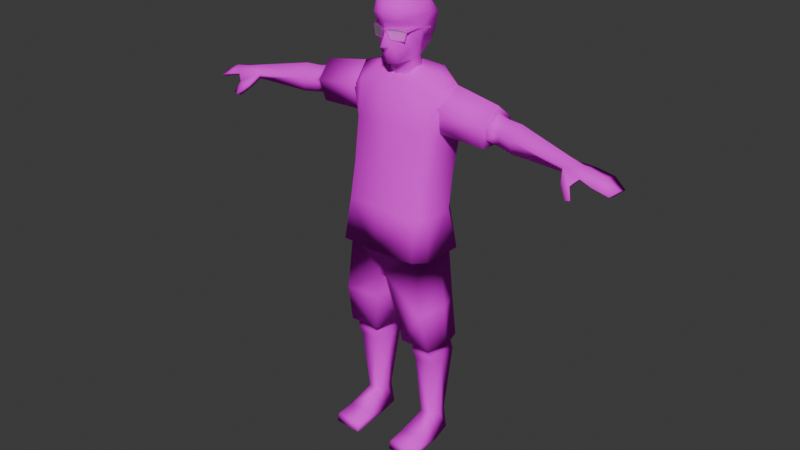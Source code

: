 # Source: simple-character-psx.blend  (saved by Blender 4.4.32; exported with 4.5.12 LTS)
import bpy
from mathutils import Matrix  # noqa: F401  (used for matrix-valued properties, if any)

bpy.ops.wm.read_factory_settings(use_empty=True)
scene = bpy.context.scene
scene.name = 'Scene'

# ---- collections
col_character = bpy.data.collections.new('Character'); scene.collection.children.link(col_character)

# ---- images (referenced by path relative to the original .blend; pixels are not part of the script)
import os
ASSET_DIR = os.environ.get("B2B_ASSET_DIR", "")  # directory of the original .blend (textures are referenced by path, not embedded)
HERE = os.path.dirname(os.path.abspath(__file__))  # packed textures are extracted next to this script under _unpacked/

def load_image(name, relpath, width, height, colorspace="sRGB"):
    """Load a texture the original file referenced (path relative to the .blend, or extracted next to this script)."""
    p = next((c for c in (os.path.join(HERE, relpath), os.path.join(ASSET_DIR, relpath)) if relpath and os.path.exists(c)), "")
    if p:
        img = bpy.data.images.load(p, check_existing=True)
        img.name = name
    else:  # same state as the original file: an image datablock whose file is absent (Cycles renders it pink)
        img = bpy.data.images.new(name, width, height)
        img.source = "FILE"
        img.filepath = "//" + (relpath or name)
    img.colorspace_settings.name = colorspace
    return img
img_character_256_png_001 = load_image('character_256.png.001', 'texture/character_256.png', 1024, 1024, 'sRGB')

# ---- materials (node trees are filled in below, after node groups)
mat_character_256 = bpy.data.materials.new('character_256')
mat_glass = bpy.data.materials.new('glass')

# ---- material node trees
mat_character_256.use_nodes = True; mat_character_256.node_tree.nodes.clear()
_N = mat_character_256.node_tree.nodes; _L = mat_character_256.node_tree.links
n0 = _N.new('ShaderNodeBsdfPrincipled'); n0.name = 'Principled BSDF'; n0.location = (10, 300)
n0.inputs[2].default_value = 1.0
n0.inputs[13].default_value = 0.0
n1 = _N.new('ShaderNodeOutputMaterial'); n1.name = 'Material Output'; n1.location = (300, 300)
n2 = _N.new('ShaderNodeTexImage'); n2.name = 'Image Texture'; n2.location = (-280, 280)
n2.image = img_character_256_png_001
n2.interpolation = 'Closest'
_L.new(n0.outputs[0], n1.inputs[0])
_L.new(n2.outputs[0], n0.inputs[0])
n1.is_active_output = True
mat_glass.use_nodes = True; mat_glass.node_tree.nodes.clear()
_N = mat_glass.node_tree.nodes; _L = mat_glass.node_tree.links
n0 = _N.new('ShaderNodeBsdfPrincipled'); n0.name = 'Principled BSDF'; n0.location = (10, 300)
n0.inputs[4].default_value = 0.2
n1 = _N.new('ShaderNodeOutputMaterial'); n1.name = 'Material Output'; n1.location = (300, 300)
_L.new(n0.outputs[0], n1.inputs[0])
n1.is_active_output = True

# ---- world
world_world = bpy.data.worlds.new('World'); scene.world = world_world
world_world.use_nodes = True; world_world.node_tree.nodes.clear()
_N = world_world.node_tree.nodes; _L = world_world.node_tree.links
n0 = _N.new('ShaderNodeOutputWorld'); n0.name = 'World Output'; n0.location = (300, 300)
n1 = _N.new('ShaderNodeBackground'); n1.name = 'Background'; n1.location = (10, 300)
n1.inputs[0].default_value = (0.05088, 0.05088, 0.05088, 1.0)
_L.new(n1.outputs[0], n0.inputs[0])
n0.is_active_output = True
world_world.color = (0.05088, 0.05088, 0.05088)
world_world.sun_shadow_jitter_overblur = 0.0

# ---- meshes
me_head = bpy.data.meshes.new('head')
me_head.from_pydata([(-8.273e-09, -0.09602, 0.08628), (-8.273e-09, -0.08146, 0.1281), (-8.273e-09, -0.03616, 0.1516), (0.0594, -0.07115, 0.082), (0.04996, -0.06519, 0.05475), (-8.273e-09, -0.08191, 0.05513), (0.07595, -0.02959, 0.04759), (0.09176, -0.03109, 0.06997), (0.06744, -0.04386, 0.1316), (0.1047, 0.005916, 0.1017), (0.0941, 0.03827, 0.01443), (0.0972, 0.07057, 0.01575), (0.1129, 0.06029, 0.0725), (0.09121, 0.07742, 0.1261), (0.06542, -0.005161, 0.1412), (0.04685, 0.1312, 0.1271), (0.08034, 0.05904, -0.03196), (0.05701, 0.07362, -0.1069), (-8.273e-09, 0.1501, -0.05329), (0.05026, 0.1573, -0.006709), (0.09416, 0.1372, 0.06575), (-8.273e-09, 0.05777, 0.1641), (-8.273e-09, 0.1719, 0.1058), (-8.273e-09, 0.1763, 0.03885), (-8.273e-09, -0.1045, -0.04296), (-8.273e-09, -0.08052, 0.00064), (-8.273e-09, -0.07737, 0.01855), (0.0198, -0.06097, 0.0185), (0.01386, -0.06093, 0.00064), (0.02625, -0.06547, -0.04661), (-8.273e-09, -0.08461, -0.05603), (0.06397, -0.0377, 0.01791), (0.06062, -0.03627, 0.00064), (0.06397, -0.03855, -0.02142), (0.03632, -0.05862, -0.0678), (-8.273e-09, -0.0738, -0.07692), (-8.273e-09, -0.05967, -0.1246), (0.03788, -0.03844, -0.1194), (0.0811, -0.009793, 0.00064), (0.07844, 0.002085, -0.04529), (0.0582, 0.02126, -0.1136), (0.08628, 0.03932, -0.03829), (0.1038, 0.06981, 0.01615), (0.09296, 0.05733, -0.03191), (0.03068, -0.0004173, -0.1237), (-8.273e-09, 0.1343, 0.1415), (0.0787, 0.1056, -0.05541), (0.09001, 0.1245, -0.002713), (-8.273e-09, -0.01724, -0.1315), (-8.273e-09, -0.004721, -0.2115), (-8.273e-09, 0.1126, -0.1108), (-8.273e-09, 0.1252, -0.1908), (0.0403, 0.0102, -0.2071), (0.05445, 0.1035, -0.1899), (-0.0594, -0.07115, 0.082), (-0.04996, -0.06519, 0.05475), (-0.07595, -0.02959, 0.04759), (-0.09176, -0.03109, 0.06997), (-0.06744, -0.04386, 0.1316), (-0.1047, 0.005916, 0.1017), (-0.0941, 0.03827, 0.01443), (-0.0972, 0.07057, 0.01575), (-0.1129, 0.06029, 0.0725), (-0.09121, 0.07742, 0.1261), (-0.06542, -0.005161, 0.1412), (-0.04685, 0.1312, 0.1271), (-0.08034, 0.05904, -0.03196), (-0.05701, 0.07362, -0.1069), (-0.05026, 0.1573, -0.006709), (-0.09416, 0.1372, 0.06575), (-0.0198, -0.06097, 0.0185), (-0.01386, -0.06093, 0.00064), (-0.02625, -0.06547, -0.04661), (-0.06397, -0.0377, 0.01791), (-0.06062, -0.03627, 0.00064), (-0.06397, -0.03855, -0.02142), (-0.03632, -0.05862, -0.0678), (-0.03788, -0.03844, -0.1194), (-0.0811, -0.009793, 0.00064), (-0.07844, 0.002085, -0.04529), (-0.0582, 0.02126, -0.1136), (-0.08628, 0.03932, -0.03829), (-0.1038, 0.06981, 0.01615), (-0.09296, 0.05733, -0.03191), (-0.03068, -0.0004173, -0.1237), (-0.0787, 0.1056, -0.05541), (-0.09001, 0.1245, -0.002713), (-0.0403, 0.0102, -0.2071), (-0.05445, 0.1035, -0.1899), (-0.08379, -0.04366, 0.01511), (-0.08411, -0.04487, 0.02762), (7.531e-09, -0.07874, 0.02336), (-0.04483, -0.06184, 0.03036), (-0.07468, -0.04435, -0.02301), (-0.03511, -0.05533, -0.02573), (-0.0172, -0.06757, -0.01999), (-0.004675, -0.07581, 0.0136), (7.385e-09, -0.07793, 0.01497), (-0.07925, -0.04559, 0.01584), (-0.07118, -0.04621, -0.01866), (-0.07944, -0.0463, 0.02321), (-0.04489, -0.06128, 0.02541), (-0.01017, -0.07436, 0.02042), (-0.03539, -0.05573, -0.02072), (-0.02063, -0.06665, -0.01583), (-0.008105, -0.07489, 0.01775), (-0.09723, 0.08438, 0.005663), (-0.1005, 0.08332, 0.01909), (-0.09336, 0.009655, 0.02067), (-0.09392, 0.009038, 0.0279), (0.08379, -0.04366, 0.01511), (0.08411, -0.04487, 0.02762), (0.04483, -0.06184, 0.03036), (0.07468, -0.04435, -0.02301), (0.03511, -0.05533, -0.02573), (0.0172, -0.06757, -0.01999), (0.004675, -0.07581, 0.0136), (0.07925, -0.04559, 0.01584), (0.07118, -0.04621, -0.01866), (0.07944, -0.0463, 0.02321), (0.04489, -0.06128, 0.02541), (0.01017, -0.07436, 0.02042), (0.03539, -0.05573, -0.02072), (0.02063, -0.06665, -0.01583), (0.008105, -0.07489, 0.01775), (0.09723, 0.08438, 0.005663), (0.1005, 0.08332, 0.01909), (0.09336, 0.009655, 0.02067), (0.09392, 0.009038, 0.0279)], [], [(2, 8, 14), (14, 8, 9), (2, 14, 21), (14, 9, 13), (9, 7, 12), (8, 7, 9), (7, 4, 6), (3, 5, 4), (11, 20, 12), (46, 18, 19), (18, 46, 50), (22, 15, 20), (7, 10, 12), (19, 18, 23), (13, 12, 20), (11, 43, 16), (41, 38, 39), (11, 10, 42), (16, 43, 41), (6, 31, 38), (25, 24, 29), (29, 24, 30), (72, 35, 30), (77, 76, 79), (36, 35, 76), (33, 38, 32), (33, 39, 38), (28, 25, 29), (71, 75, 72), (32, 38, 31), (32, 27, 28), (31, 4, 27), (5, 27, 4), (26, 28, 27), (46, 17, 50), (48, 37, 36), (10, 6, 38), (15, 21, 13), (22, 45, 15), (45, 21, 15), (1, 3, 8), (15, 13, 20), (13, 9, 12), (11, 12, 10), (19, 23, 20), (23, 22, 20), (47, 20, 11), (16, 46, 11), (47, 46, 19), (20, 47, 19), (46, 47, 11), (21, 14, 13), (16, 17, 46), (40, 41, 39), (44, 52, 40), (44, 40, 37), (53, 50, 17), (40, 53, 17), (17, 41, 40), (43, 10, 41), (58, 2, 64), (64, 59, 58), (2, 21, 64), (64, 63, 59), (59, 62, 57), (57, 58, 59), (57, 55, 54), (5, 54, 55), (61, 62, 69), (85, 68, 18), (18, 50, 85), (22, 69, 65), (60, 57, 62), (68, 23, 18), (63, 69, 62), (83, 61, 66), (61, 82, 60), (66, 81, 83), (56, 78, 73), (25, 72, 24), (72, 30, 24), (34, 37, 39), (33, 28, 29), (75, 74, 78), (79, 75, 78), (76, 75, 79), (71, 72, 25), (74, 73, 78), (74, 70, 73), (73, 55, 56), (70, 5, 55), (71, 26, 70), (85, 50, 67), (48, 77, 84), (60, 78, 56), (65, 63, 21), (22, 65, 45), (45, 65, 21), (1, 54, 0), (65, 69, 63), (63, 62, 59), (61, 60, 62), (68, 69, 23), (23, 69, 22), (86, 61, 69), (66, 61, 85), (86, 68, 85), (69, 68, 86), (85, 61, 86), (21, 63, 64), (66, 85, 67), (87, 84, 80), (84, 77, 80), (50, 88, 67), (80, 88, 87), (60, 83, 81), (49, 44, 48), (84, 49, 48), (2, 1, 8), (8, 3, 7), (7, 3, 4), (3, 0, 5), (7, 6, 10), (11, 42, 43), (41, 10, 38), (33, 34, 39), (32, 31, 27), (31, 6, 4), (5, 26, 27), (26, 25, 28), (48, 44, 37), (1, 0, 3), (44, 49, 52), (53, 51, 50), (40, 52, 53), (17, 16, 41), (43, 42, 10), (58, 1, 2), (57, 54, 58), (57, 56, 55), (5, 0, 54), (60, 56, 57), (83, 82, 61), (74, 71, 70), (73, 70, 55), (70, 26, 5), (71, 25, 26), (48, 36, 77), (1, 58, 54), (87, 49, 84), (50, 51, 88), (80, 67, 88), (81, 66, 67), (60, 82, 83), (35, 36, 34), (29, 35, 34), (81, 80, 79), (72, 76, 35), (71, 74, 75), (80, 77, 79), (33, 32, 28), (60, 81, 78), (81, 79, 78), (76, 72, 75), (33, 29, 34), (77, 36, 76), (29, 30, 35), (81, 67, 80), (36, 37, 34), (37, 40, 39), (99, 89, 93), (100, 89, 98), (100, 92, 90), (102, 92, 101), (99, 94, 103), (104, 94, 95), (104, 96, 105), (105, 96, 97), (105, 91, 102), (108, 107, 106), (89, 109, 108), (118, 110, 117), (110, 119, 117), (119, 112, 120), (112, 121, 120), (114, 118, 122), (123, 114, 122), (116, 123, 124), (124, 97, 116), (91, 124, 121), (127, 126, 128), (110, 128, 111), (101, 100, 98), (123, 122, 120), (99, 98, 89), (100, 90, 89), (100, 101, 92), (102, 91, 92), (99, 93, 94), (104, 103, 94), (104, 95, 96), (105, 97, 91), (108, 109, 107), (89, 90, 109), (118, 113, 110), (110, 111, 119), (119, 111, 112), (112, 91, 121), (114, 113, 118), (123, 115, 114), (116, 115, 123), (91, 97, 124), (127, 125, 126), (110, 127, 128), (98, 99, 101), (99, 103, 101), (103, 104, 101), (104, 105, 102), (101, 104, 102), (122, 118, 120), (118, 117, 120), (117, 119, 120), (120, 121, 123), (121, 124, 123)])
me_head.polygons.foreach_set('use_smooth', [True] * 224)
me_head.polygons.foreach_set('material_index', [0, 0, 0, 0, 0, 0, 0, 0, 0, 0, 0, 0, 0, 0, 0, 0, 0, 0, 0, 0, 0, 0, 0, 0, 0, 0, 0, 0, 0, 0, 0, 0, 0, 0, 0, 0, 0, 0, 0, 0, 0, 0, 0, 0, 0, 0, 0, 0, 0, 0, 0, 0, 0, 0, 0, 0, 0, 0, 0, 0, 0, 0, 0, 0, 0, 0, 0, 0, 0, 0, 0, 0, 0, 0, 0, 0, 0, 0, 0, 0, 0, 0, 0, 0, 0, 0, 0, 0, 0, 0, 0, 0, 0, 0, 0, 0, 0, 0, 0, 0, 0, 0, 0, 0, 0, 0, 0, 0, 0, 0, 0, 0, 0, 0, 0, 0, 0, 0, 0, 0, 0, 0, 0, 0, 0, 0, 0, 0, 0, 0, 0, 0, 0, 0, 0, 0, 0, 0, 0, 0, 0, 0, 0, 0, 0, 0, 0, 0, 0, 0, 0, 0, 0, 0, 0, 0, 0, 0, 0, 0, 0, 0, 0, 0, 0, 0, 0, 0, 0, 0, 0, 0, 0, 0, 0, 0, 0, 0, 0, 0, 0, 0, 0, 0, 0, 0, 0, 0, 0, 0, 0, 0, 1, 1, 0, 0, 0, 0, 0, 0, 0, 0, 0, 0, 0, 0, 0, 0, 0, 0, 0, 0, 0, 0, 1, 1, 1, 1, 1, 1, 1, 1, 1, 1])
_uv = me_head.uv_layers.new(name='UVMap')
_uv.uv.foreach_set('vector', [0.9764, 0.4755, 0.9339, 0.4734, 0.94, 0.4524, 0.94, 0.4524, 0.9339, 0.4734, 0.9149, 0.4501, 0.9764, 0.4755, 0.94, 0.4524, 0.975, 0.4106, 0.94, 0.4524, 0.9149, 0.4501, 0.9198, 0.4187, 0.9149, 0.4501, 0.9064, 0.4704, 0.897, 0.4308, 0.9339, 0.4734, 0.9064, 0.4704, 0.9149, 0.4501, 0.9064, 0.4704, 0.9047, 0.4975, 0.8955, 0.4764, 0.919, 0.4919, 0.9093, 0.5293, 0.9047, 0.4975, 0.869, 0.432, 0.8898, 0.3988, 0.897, 0.4308, 0.8348, 0.4117, 0.8182, 0.3623, 0.8548, 0.3802, 0.8182, 0.3623, 0.8348, 0.4117, 0.7811, 0.3893, 0.9156, 0.3508, 0.9239, 0.3867, 0.8898, 0.3988, 0.9064, 0.4704, 0.8736, 0.4465, 0.897, 0.4308, 0.8548, 0.3802, 0.8182, 0.3623, 0.8765, 0.345, 0.9198, 0.4187, 0.897, 0.4308, 0.8898, 0.3988, 0.7596, 0.5971, 0.7859, 0.594, 0.787, 0.6007, 0.8465, 0.4478, 0.8702, 0.4709, 0.8455, 0.4682, 0.7596, 0.5971, 0.7426, 0.6007, 0.7587, 0.5936, 0.787, 0.6007, 0.7859, 0.594, 0.7966, 0.5945, 0.8955, 0.4764, 0.8817, 0.4864, 0.8702, 0.4709, 0.7624, 0.5296, 0.7847, 0.5306, 0.7775, 0.55, 0.767, 0.5443, 0.7518, 0.5291, 0.7624, 0.5296, 0.8493, 0.5451, 0.8347, 0.5293, 0.8466, 0.5293, 0.8072, 0.5507, 0.838, 0.5502, 0.8455, 0.5903, 0.8051, 0.5293, 0.8347, 0.5293, 0.838, 0.5502, 0.8605, 0.489, 0.8702, 0.4709, 0.8723, 0.4883, 0.8605, 0.489, 0.8455, 0.4682, 0.8702, 0.4709, 0.8747, 0.5166, 0.874, 0.5293, 0.8493, 0.5135, 0.8747, 0.5419, 0.8605, 0.5696, 0.8493, 0.5451, 0.8723, 0.4883, 0.8702, 0.4709, 0.8817, 0.4864, 0.8723, 0.4883, 0.8842, 0.5137, 0.8747, 0.5166, 0.8817, 0.4864, 0.9047, 0.4975, 0.8842, 0.5137, 0.9093, 0.5293, 0.8842, 0.5137, 0.9047, 0.4975, 0.885, 0.5293, 0.8747, 0.5166, 0.8842, 0.5137, 0.8348, 0.4117, 0.8014, 0.431, 0.7811, 0.3893, 0.7846, 0.5099, 0.8072, 0.5079, 0.8051, 0.5293, 0.8736, 0.4465, 0.8955, 0.4764, 0.8702, 0.4709, 0.9239, 0.3867, 0.975, 0.4106, 0.9198, 0.4187, 0.9156, 0.3508, 0.9451, 0.3674, 0.9239, 0.3867, 0.9451, 0.3674, 0.975, 0.4106, 0.9239, 0.3867, 0.9616, 0.508, 0.919, 0.4919, 0.9339, 0.4734, 0.9239, 0.3867, 0.9198, 0.4187, 0.8898, 0.3988, 0.9198, 0.4187, 0.9149, 0.4501, 0.897, 0.4308, 0.869, 0.432, 0.897, 0.4308, 0.8736, 0.4465, 0.8548, 0.3802, 0.8765, 0.345, 0.8898, 0.3988, 0.8765, 0.345, 0.9156, 0.3508, 0.8898, 0.3988, 0.8601, 0.405, 0.8898, 0.3988, 0.869, 0.432, 0.847, 0.434, 0.8348, 0.4117, 0.869, 0.432, 0.8601, 0.405, 0.8348, 0.4117, 0.8548, 0.3802, 0.8898, 0.3988, 0.8601, 0.405, 0.8548, 0.3802, 0.8348, 0.4117, 0.8601, 0.405, 0.869, 0.432, 0.975, 0.4106, 0.94, 0.4524, 0.9198, 0.4187, 0.847, 0.434, 0.8014, 0.431, 0.8348, 0.4117, 0.801, 0.4681, 0.8465, 0.4478, 0.8455, 0.4682, 0.6967, 0.5482, 0.7417, 0.5523, 0.6926, 0.565, 0.7942, 0.4877, 0.801, 0.4681, 0.8072, 0.5079, 0.7386, 0.6033, 0.6946, 0.6301, 0.6926, 0.5932, 0.6926, 0.565, 0.7386, 0.6033, 0.6926, 0.5932, 0.8014, 0.431, 0.8465, 0.4478, 0.801, 0.4681, 0.847, 0.434, 0.8736, 0.4465, 0.8465, 0.4478, 0.9339, 0.5852, 0.9764, 0.5831, 0.94, 0.6062, 0.94, 0.6062, 0.9149, 0.6085, 0.9339, 0.5852, 0.9764, 0.5831, 0.975, 0.648, 0.94, 0.6062, 0.94, 0.6062, 0.9198, 0.6399, 0.9149, 0.6085, 0.9149, 0.6085, 0.897, 0.6278, 0.9064, 0.5882, 0.9064, 0.5882, 0.9339, 0.5852, 0.9149, 0.6085, 0.9064, 0.5882, 0.9047, 0.5611, 0.919, 0.5667, 0.9093, 0.5293, 0.919, 0.5667, 0.9047, 0.5611, 0.869, 0.6265, 0.897, 0.6278, 0.8898, 0.6598, 0.8348, 0.6469, 0.8548, 0.6783, 0.8182, 0.6963, 0.8182, 0.6963, 0.7811, 0.6693, 0.8348, 0.6469, 0.9156, 0.7078, 0.8898, 0.6598, 0.9239, 0.6719, 0.8736, 0.6121, 0.9064, 0.5882, 0.897, 0.6278, 0.8548, 0.6783, 0.8765, 0.7136, 0.8182, 0.6963, 0.9198, 0.6399, 0.8898, 0.6598, 0.897, 0.6278, 0.7862, 0.4642, 0.76, 0.4611, 0.7874, 0.4575, 0.76, 0.4611, 0.7591, 0.4646, 0.743, 0.4575, 0.7874, 0.4575, 0.797, 0.4637, 0.7862, 0.4642, 0.8955, 0.5822, 0.8702, 0.5877, 0.8817, 0.5722, 0.7624, 0.5296, 0.778, 0.5101, 0.7847, 0.5306, 0.7676, 0.5156, 0.7624, 0.5296, 0.7518, 0.5291, 0.838, 0.5084, 0.8072, 0.5079, 0.8455, 0.4682, 0.8605, 0.489, 0.8747, 0.5166, 0.8493, 0.5135, 0.8605, 0.5696, 0.8723, 0.5703, 0.8702, 0.5877, 0.8455, 0.5903, 0.8605, 0.5696, 0.8702, 0.5877, 0.838, 0.5502, 0.8605, 0.5696, 0.8455, 0.5903, 0.8747, 0.5419, 0.8493, 0.5451, 0.874, 0.5293, 0.8723, 0.5703, 0.8817, 0.5722, 0.8702, 0.5877, 0.8723, 0.5703, 0.8842, 0.5448, 0.8817, 0.5722, 0.8817, 0.5722, 0.9047, 0.5611, 0.8955, 0.5822, 0.8842, 0.5448, 0.9093, 0.5293, 0.9047, 0.5611, 0.8747, 0.5419, 0.885, 0.5293, 0.8842, 0.5448, 0.8348, 0.6469, 0.7811, 0.6693, 0.8014, 0.6276, 0.7846, 0.5487, 0.8072, 0.5507, 0.7942, 0.5708, 0.8736, 0.6121, 0.8702, 0.5877, 0.8955, 0.5822, 0.9239, 0.6719, 0.9198, 0.6399, 0.975, 0.648, 0.9156, 0.7078, 0.9239, 0.6719, 0.9451, 0.6911, 0.9451, 0.6911, 0.9239, 0.6719, 0.975, 0.648, 0.9616, 0.5505, 0.919, 0.5667, 0.9357, 0.5293, 0.9239, 0.6719, 0.8898, 0.6598, 0.9198, 0.6399, 0.9198, 0.6399, 0.897, 0.6278, 0.9149, 0.6085, 0.869, 0.6265, 0.8736, 0.6121, 0.897, 0.6278, 0.8548, 0.6783, 0.8898, 0.6598, 0.8765, 0.7136, 0.8765, 0.7136, 0.8898, 0.6598, 0.9156, 0.7078, 0.8601, 0.6536, 0.869, 0.6265, 0.8898, 0.6598, 0.847, 0.6246, 0.869, 0.6265, 0.8348, 0.6469, 0.8601, 0.6536, 0.8548, 0.6783, 0.8348, 0.6469, 0.8898, 0.6598, 0.8548, 0.6783, 0.8601, 0.6536, 0.8348, 0.6469, 0.869, 0.6265, 0.8601, 0.6536, 0.975, 0.648, 0.9198, 0.6399, 0.94, 0.6062, 0.847, 0.6246, 0.8348, 0.6469, 0.8014, 0.6276, 0.7417, 0.5063, 0.6967, 0.5104, 0.6926, 0.4936, 0.7942, 0.5708, 0.8072, 0.5507, 0.801, 0.5905, 0.6946, 0.4285, 0.7386, 0.4552, 0.6926, 0.4653, 0.6926, 0.4936, 0.7386, 0.4552, 0.7417, 0.5063, 0.8736, 0.6121, 0.847, 0.6246, 0.8465, 0.6108, 0.7426, 0.5293, 0.6967, 0.5482, 0.6995, 0.5293, 0.6967, 0.5104, 0.7426, 0.5293, 0.6995, 0.5293, 0.9764, 0.4755, 0.9616, 0.508, 0.9339, 0.4734, 0.9339, 0.4734, 0.919, 0.4919, 0.9064, 0.4704, 0.9064, 0.4704, 0.919, 0.4919, 0.9047, 0.4975, 0.919, 0.4919, 0.9357, 0.5293, 0.9093, 0.5293, 0.9064, 0.4704, 0.8955, 0.4764, 0.8736, 0.4465, 0.7596, 0.5971, 0.7587, 0.5936, 0.7859, 0.594, 0.8465, 0.4478, 0.8736, 0.4465, 0.8702, 0.4709, 0.8605, 0.489, 0.838, 0.5084, 0.8455, 0.4682, 0.8723, 0.4883, 0.8817, 0.4864, 0.8842, 0.5137, 0.8817, 0.4864, 0.8955, 0.4764, 0.9047, 0.4975, 0.9093, 0.5293, 0.885, 0.5293, 0.8842, 0.5137, 0.885, 0.5293, 0.874, 0.5293, 0.8747, 0.5166, 0.7846, 0.5099, 0.7942, 0.4877, 0.8072, 0.5079, 0.9616, 0.508, 0.9357, 0.5293, 0.919, 0.4919, 0.6967, 0.5482, 0.7426, 0.5293, 0.7417, 0.5523, 0.7386, 0.6033, 0.7375, 0.6346, 0.6946, 0.6301, 0.6926, 0.565, 0.7417, 0.5523, 0.7386, 0.6033, 0.8014, 0.431, 0.847, 0.434, 0.8465, 0.4478, 0.847, 0.434, 0.869, 0.432, 0.8736, 0.4465, 0.9339, 0.5852, 0.9616, 0.5505, 0.9764, 0.5831, 0.9064, 0.5882, 0.919, 0.5667, 0.9339, 0.5852, 0.9064, 0.5882, 0.8955, 0.5822, 0.9047, 0.5611, 0.9093, 0.5293, 0.9357, 0.5293, 0.919, 0.5667, 0.8736, 0.6121, 0.8955, 0.5822, 0.9064, 0.5882, 0.7862, 0.4642, 0.7591, 0.4646, 0.76, 0.4611, 0.8723, 0.5703, 0.8747, 0.5419, 0.8842, 0.5448, 0.8817, 0.5722, 0.8842, 0.5448, 0.9047, 0.5611, 0.8842, 0.5448, 0.885, 0.5293, 0.9093, 0.5293, 0.8747, 0.5419, 0.874, 0.5293, 0.885, 0.5293, 0.7846, 0.5487, 0.8051, 0.5293, 0.8072, 0.5507, 0.9616, 0.5505, 0.9339, 0.5852, 0.919, 0.5667, 0.7417, 0.5063, 0.7426, 0.5293, 0.6967, 0.5104, 0.6946, 0.4285, 0.7375, 0.424, 0.7386, 0.4552, 0.6926, 0.4936, 0.6926, 0.4653, 0.7386, 0.4552, 0.8465, 0.6108, 0.847, 0.6246, 0.8014, 0.6276, 0.8736, 0.6121, 0.869, 0.6265, 0.847, 0.6246, 0.8347, 0.5293, 0.8051, 0.5293, 0.838, 0.5084, 0.8493, 0.5135, 0.8347, 0.5293, 0.838, 0.5084, 0.8465, 0.6108, 0.801, 0.5905, 0.8455, 0.5903, 0.8493, 0.5451, 0.838, 0.5502, 0.8347, 0.5293, 0.8747, 0.5419, 0.8723, 0.5703, 0.8605, 0.5696, 0.801, 0.5905, 0.8072, 0.5507, 0.8455, 0.5903, 0.8605, 0.489, 0.8723, 0.4883, 0.8747, 0.5166, 0.8736, 0.6121, 0.8465, 0.6108, 0.8702, 0.5877, 0.8465, 0.6108, 0.8455, 0.5903, 0.8702, 0.5877, 0.838, 0.5502, 0.8493, 0.5451, 0.8605, 0.5696, 0.8605, 0.489, 0.8493, 0.5135, 0.838, 0.5084, 0.8072, 0.5507, 0.8051, 0.5293, 0.838, 0.5502, 0.8493, 0.5135, 0.8466, 0.5293, 0.8347, 0.5293, 0.8465, 0.6108, 0.8014, 0.6276, 0.801, 0.5905, 0.8051, 0.5293, 0.8072, 0.5079, 0.838, 0.5084, 0.8072, 0.5079, 0.801, 0.4681, 0.8455, 0.4682, 0.5634, 0.02504, 0.5529, 0.04764, 0.5609, 0.022, 0.5562, 0.05325, 0.5529, 0.04764, 0.5563, 0.04824, 0.5562, 0.05325, 0.5829, 0.05899, 0.5527, 0.05614, 0.6081, 0.05311, 0.5829, 0.05899, 0.5829, 0.05562, 0.5634, 0.02504, 0.5886, 0.02071, 0.5884, 0.0241, 0.6005, 0.02824, 0.5886, 0.02071, 0.603, 0.0255, 0.6005, 0.02824, 0.6121, 0.04861, 0.6096, 0.05135, 0.6096, 0.05135, 0.6121, 0.04861, 0.6155, 0.04967, 0.6096, 0.05135, 0.6155, 0.05537, 0.6081, 0.05311, 0.5164, 0.04724, 0.4668, 0.04046, 0.4674, 0.0311, 0.5529, 0.04764, 0.5163, 0.05214, 0.5164, 0.04724, 0.6676, 0.02504, 0.6781, 0.04764, 0.6747, 0.04824, 0.6781, 0.04764, 0.6748, 0.05325, 0.6747, 0.04824, 0.6748, 0.05325, 0.6481, 0.05899, 0.6482, 0.05562, 0.6481, 0.05899, 0.6229, 0.05311, 0.6482, 0.05562, 0.6424, 0.02071, 0.6676, 0.02504, 0.6426, 0.0241, 0.6305, 0.02824, 0.6424, 0.02071, 0.6426, 0.0241, 0.6189, 0.04861, 0.6305, 0.02824, 0.6214, 0.05135, 0.6214, 0.05135, 0.6155, 0.04967, 0.6189, 0.04861, 0.6155, 0.05537, 0.6214, 0.05135, 0.6229, 0.05311, 0.7146, 0.04724, 0.7642, 0.04046, 0.7148, 0.05214, 0.6781, 0.04764, 0.7148, 0.05214, 0.6783, 0.05614, 0.5829, 0.05562, 0.5562, 0.05325, 0.5563, 0.04824, 0.6305, 0.02824, 0.6426, 0.0241, 0.6482, 0.05562, 0.5634, 0.02504, 0.5563, 0.04824, 0.5529, 0.04764, 0.5562, 0.05325, 0.5527, 0.05614, 0.5529, 0.04764, 0.5562, 0.05325, 0.5829, 0.05562, 0.5829, 0.05899, 0.6081, 0.05311, 0.6155, 0.05537, 0.5829, 0.05899, 0.5634, 0.02504, 0.5609, 0.022, 0.5886, 0.02071, 0.6005, 0.02824, 0.5884, 0.0241, 0.5886, 0.02071, 0.6005, 0.02824, 0.603, 0.0255, 0.6121, 0.04861, 0.6096, 0.05135, 0.6155, 0.04967, 0.6155, 0.05537, 0.5164, 0.04724, 0.5163, 0.05214, 0.4668, 0.04046, 0.5529, 0.04764, 0.5527, 0.05614, 0.5163, 0.05214, 0.6676, 0.02504, 0.6701, 0.022, 0.6781, 0.04764, 0.6781, 0.04764, 0.6783, 0.05614, 0.6748, 0.05325, 0.6748, 0.05325, 0.6783, 0.05614, 0.6481, 0.05899, 0.6481, 0.05899, 0.6155, 0.05537, 0.6229, 0.05311, 0.6424, 0.02071, 0.6701, 0.022, 0.6676, 0.02504, 0.6305, 0.02824, 0.628, 0.0255, 0.6424, 0.02071, 0.6189, 0.04861, 0.628, 0.0255, 0.6305, 0.02824, 0.6155, 0.05537, 0.6155, 0.04967, 0.6214, 0.05135, 0.7146, 0.04724, 0.7637, 0.0311, 0.7642, 0.04046, 0.6781, 0.04764, 0.7146, 0.04724, 0.7148, 0.05214, 0.5563, 0.04824, 0.5634, 0.02504, 0.5829, 0.05562, 0.5634, 0.02504, 0.5884, 0.0241, 0.5829, 0.05562, 0.5884, 0.0241, 0.6005, 0.02824, 0.5829, 0.05562, 0.6005, 0.02824, 0.6096, 0.05135, 0.6081, 0.05311, 0.5829, 0.05562, 0.6005, 0.02824, 0.6081, 0.05311, 0.6426, 0.0241, 0.6676, 0.02504, 0.6482, 0.05562, 0.6676, 0.02504, 0.6747, 0.04824, 0.6482, 0.05562, 0.6747, 0.04824, 0.6748, 0.05325, 0.6482, 0.05562, 0.6482, 0.05562, 0.6229, 0.05311, 0.6305, 0.02824, 0.6229, 0.05311, 0.6214, 0.05135, 0.6305, 0.02824])
me_head.materials.append(mat_character_256)
me_head.materials.append(mat_glass)
me_head.use_paint_bone_selection = False
me_head.use_paint_mask = True
me_head.update()
me_body = bpy.data.meshes.new('body')
me_body.from_pydata([(0.01642, -0.1386, 0.8571), (0.2003, -0.07038, 0.5373), (0.1158, -0.07038, 0.5373), (0.003252, -0.183, 1.002), (0.1747, -0.1357, 0.9926), (0.003252, 0.1358, 0.9773), (0.01642, 0.1205, 0.8571), (0.111, 0.07629, 0.5373), (0.1989, 0.07629, 0.5373), (0.1667, 0.1051, 0.9718), (0.1204, 0.1346, 0.9727), (0.1711, -0.09003, 1.522), (0.1855, -0.05421, 1.671), (0.003252, -0.1203, 1.535), (0.003252, -0.06063, 1.722), (0.003252, -0.1447, 1.348), (0.1663, -0.1218, 1.327), (0.003252, -0.1717, 1.185), (0.1869, -0.1719, 0.9808), (0.1726, -0.1468, 1.164), (0.003252, -0.1957, 0.9904), (0.1813, 0.1629, 1.522), (0.1275, 0.1049, 1.749), (0.003252, 0.162, 1.53), (0.003252, 0.08874, 1.763), (0.003252, 0.1311, 1.348), (0.1525, 0.1326, 1.329), (0.003252, 0.127, 1.185), (0.158, 0.1495, 0.963), (0.1531, 0.1165, 1.166), (0.003252, 0.1501, 0.9692), (0.09356, -0.05759, 1.707), (0.07438, 0.1725, 1.526), (0.2143, -0.01211, 0.98), (0.2225, -0.007268, 0.5373), (0.2404, 0.04015, 1.714), (0.2261, -0.05089, 1.63), (0.2137, -0.02296, 1.523), (0.2249, 0.08331, 0.9682), (0.2281, -0.1169, 0.9757), (0.2144, 0.03564, 1.16), (0.2144, -0.09479, 1.16), (0.2069, -0.07406, 1.324), (0.2069, 0.07093, 1.324), (0.003252, 0.1563, 1.666), (0.08014, 0.1663, 1.658), (0.191, 0.1473, 1.638), (0.08968, -0.002883, 0.5373), (0.2092, 0.08436, 0.7185), (0.2026, -0.1427, 0.7185), (0.2395, -0.0087, 0.7185), (0.05048, -0.1242, 0.7185), (0.04334, 0.09165, 0.7185), (0.03667, -0.0087, 0.7185), (0.07792, -0.09992, 0.5281), (0.2213, -0.09992, 0.5281), (0.08835, 0.1058, 0.5281), (0.2213, 0.09625, 0.5281), (0.2534, -0.008238, 0.5281), (0.05764, -0.008238, 0.5281), (0.1122, -0.07254, 0.4816), (0.2079, -0.07254, 0.4816), (0.2251, 0.006508, 0.4816), (0.08705, 0.01089, 0.4816), (0.1199, -0.0566, 0.4333), (0.2001, -0.0566, 0.4333), (0.1112, 0.109, 0.4333), (0.1987, 0.109, 0.4333), (0.2221, 0.006508, 0.4333), (0.08487, 0.01089, 0.4333), (0.1884, -0.02281, 0.1318), (0.1291, 0.06184, 0.1319), (0.191, 0.06383, 0.1318), (0.2097, 0.01522, 0.1318), (0.116, 0.01506, 0.132), (0.1116, -0.01396, 0.01536), (0.2171, -0.03065, 0.01536), (0.1939, 0.07994, 0.01536), (0.1249, 0.07795, 0.01536), (0.2271, -0.2128, 0.01536), (0.09715, -0.2165, 0.01536), (0.1294, -0.02538, 0.1319), (0.09672, -0.2063, 0.05064), (0.2267, -0.2026, 0.05052), (0.2137, -0.1285, 0.07125), (0.1049, -0.1316, 0.07137), (0.003252, 0.01609, 1.76), (0.1433, 0.03168, 1.74), (0.09997, -0.1643, 0.9966), (-0.009914, -0.1386, 0.8571), (-0.1938, -0.07038, 0.5373), (-0.1093, -0.07038, 0.5373), (-0.1682, -0.1357, 0.9926), (-0.009914, 0.1205, 0.8571), (-0.1045, 0.07629, 0.5373), (-0.1924, 0.07629, 0.5373), (-0.1601, 0.1051, 0.9718), (-0.1139, 0.1346, 0.9727), (-0.1646, -0.09003, 1.522), (-0.179, -0.05421, 1.671), (-0.1598, -0.1218, 1.327), (-0.1804, -0.1719, 0.9808), (-0.1661, -0.1468, 1.164), (-0.1748, 0.1629, 1.522), (-0.121, 0.1049, 1.749), (-0.146, 0.1326, 1.329), (-0.1515, 0.1495, 0.963), (-0.1466, 0.1165, 1.166), (-0.08705, -0.05759, 1.707), (-0.06788, 0.1725, 1.526), (-0.2078, -0.01211, 0.98), (-0.216, -0.007268, 0.5373), (-0.2339, 0.04015, 1.714), (-0.2196, -0.05089, 1.63), (-0.2072, -0.02296, 1.523), (-0.2184, 0.08331, 0.9682), (-0.2216, -0.1169, 0.9757), (-0.2079, 0.03564, 1.16), (-0.2079, -0.09479, 1.16), (-0.2004, -0.07406, 1.324), (-0.2004, 0.07093, 1.324), (-0.07364, 0.1663, 1.658), (-0.1845, 0.1473, 1.638), (-0.08318, -0.002883, 0.5373), (-0.2027, 0.08436, 0.7185), (-0.1961, -0.1427, 0.7185), (-0.233, -0.0087, 0.7185), (-0.04397, -0.1242, 0.7185), (-0.03683, 0.09165, 0.7185), (-0.03017, -0.0087, 0.7185), (-0.07141, -0.09992, 0.5281), (-0.2147, -0.09992, 0.5281), (-0.08185, 0.1058, 0.5281), (-0.2147, 0.09625, 0.5281), (-0.2469, -0.008238, 0.5281), (-0.05114, -0.008238, 0.5281), (-0.1057, -0.07254, 0.4816), (-0.2014, -0.07254, 0.4816), (-0.2186, 0.006508, 0.4816), (-0.08054, 0.01089, 0.4816), (-0.1134, -0.0566, 0.4333), (-0.1936, -0.0566, 0.4333), (-0.1047, 0.109, 0.4333), (-0.1922, 0.109, 0.4333), (-0.2156, 0.006508, 0.4333), (-0.07837, 0.01089, 0.4333), (-0.1819, -0.02281, 0.1318), (-0.1226, 0.06184, 0.1319), (-0.1845, 0.06383, 0.1318), (-0.2032, 0.01522, 0.1318), (-0.1095, 0.01506, 0.132), (-0.105, -0.01396, 0.01536), (-0.2106, -0.03065, 0.01536), (-0.1874, 0.07994, 0.01536), (-0.1184, 0.07795, 0.01536), (-0.2206, -0.2128, 0.01536), (-0.09064, -0.2165, 0.01536), (-0.1229, -0.02538, 0.1319), (-0.09021, -0.2063, 0.05064), (-0.2202, -0.2026, 0.05052), (-0.2072, -0.1285, 0.07125), (-0.0984, -0.1316, 0.07137), (-0.1368, 0.03168, 1.74), (-0.09347, -0.1643, 0.9966)], [], [(49, 54, 55), (48, 56, 52), (49, 33, 4), (39, 18, 4), (36, 35, 12), (88, 4, 18), (36, 11, 37), (20, 19, 17), (11, 15, 16), (22, 46, 45), (32, 25, 23), (30, 29, 28), (11, 42, 37), (16, 41, 42), (41, 18, 39), (26, 32, 21), (11, 31, 13), (29, 38, 28), (40, 39, 38), (43, 29, 26), (42, 40, 43), (21, 43, 26), (37, 42, 43), (48, 33, 50), (52, 59, 53), (22, 35, 46), (13, 31, 14), (38, 33, 9), (38, 39, 33), (1, 60, 61), (23, 45, 32), (35, 22, 87), (53, 54, 51), (5, 10, 6), (6, 52, 53), (58, 48, 50), (55, 50, 49), (48, 52, 6), (0, 49, 4), (2, 55, 54), (8, 56, 57), (8, 58, 34), (2, 59, 47), (1, 58, 55), (7, 59, 56), (62, 65, 68), (47, 7, 63), (47, 60, 2), (62, 68, 67), (34, 61, 62), (66, 69, 63), (34, 62, 8), (60, 65, 61), (7, 66, 63), (63, 64, 60), (8, 62, 67), (69, 71, 74), (69, 81, 64), (67, 71, 66), (68, 70, 73), (68, 72, 67), (8, 66, 7), (74, 78, 75), (70, 76, 73), (71, 77, 78), (83, 80, 79), (84, 82, 83), (81, 84, 70), (83, 79, 76), (75, 80, 82), (81, 75, 85), (84, 83, 76), (85, 75, 82), (31, 12, 87), (12, 35, 87), (77, 73, 76), (37, 21, 46), (93, 0, 89), (88, 18, 20), (88, 0, 4), (26, 27, 25), (24, 45, 44), (32, 46, 21), (21, 37, 43), (33, 39, 4), (16, 17, 19), (3, 88, 20), (31, 86, 14), (64, 70, 65), (75, 76, 80), (10, 30, 28), (9, 10, 28), (24, 87, 22), (51, 0, 53), (0, 6, 53), (28, 38, 9), (125, 130, 127), (132, 124, 128), (125, 110, 126), (116, 92, 101), (113, 99, 112), (163, 101, 92), (113, 98, 99), (20, 102, 101), (98, 15, 13), (104, 121, 122), (109, 23, 25), (107, 30, 106), (119, 98, 114), (118, 100, 119), (118, 101, 102), (109, 105, 103), (108, 98, 13), (107, 115, 117), (117, 116, 118), (107, 120, 105), (117, 119, 120), (103, 105, 120), (114, 120, 119), (110, 124, 126), (135, 128, 129), (104, 122, 112), (13, 14, 108), (115, 96, 110), (115, 110, 116), (90, 136, 91), (23, 121, 44), (112, 162, 104), (130, 129, 127), (93, 129, 128), (134, 124, 133), (131, 126, 134), (93, 124, 96), (125, 89, 92), (91, 131, 90), (95, 132, 94), (134, 95, 111), (135, 91, 123), (90, 134, 111), (94, 135, 123), (138, 141, 137), (123, 139, 94), (136, 123, 91), (138, 143, 144), (111, 137, 90), (142, 139, 145), (111, 95, 138), (141, 136, 137), (94, 139, 142), (140, 139, 136), (95, 143, 138), (145, 147, 142), (157, 145, 140), (147, 143, 142), (144, 146, 141), (148, 144, 143), (95, 142, 143), (150, 154, 147), (146, 152, 160), (147, 153, 148), (159, 156, 158), (160, 158, 161), (160, 157, 146), (159, 152, 155), (151, 158, 156), (157, 151, 150), (160, 152, 159), (161, 158, 151), (108, 162, 99), (99, 162, 112), (153, 149, 148), (122, 114, 113), (163, 20, 101), (163, 92, 89), (105, 27, 107), (24, 121, 104), (109, 122, 121), (103, 120, 114), (110, 92, 116), (100, 17, 15), (3, 20, 163), (108, 86, 162), (146, 140, 141), (152, 153, 151), (97, 30, 5), (96, 106, 97), (24, 162, 86), (127, 129, 89), (89, 129, 93), (106, 96, 115), (0, 3, 89), (88, 3, 0), (3, 163, 89), (49, 51, 54), (48, 57, 56), (49, 50, 33), (36, 12, 11), (20, 18, 19), (11, 13, 15), (30, 27, 29), (11, 16, 42), (16, 19, 41), (41, 19, 18), (26, 25, 32), (11, 12, 31), (29, 40, 38), (40, 41, 39), (43, 40, 29), (42, 41, 40), (48, 9, 33), (52, 56, 59), (1, 2, 60), (23, 44, 45), (53, 59, 54), (6, 93, 5), (93, 97, 5), (58, 57, 48), (55, 58, 50), (6, 10, 9), (9, 48, 6), (0, 51, 49), (2, 1, 55), (8, 7, 56), (8, 57, 58), (2, 54, 59), (1, 34, 58), (7, 47, 59), (62, 61, 65), (47, 63, 60), (34, 1, 61), (60, 64, 65), (63, 69, 64), (69, 66, 71), (69, 74, 81), (67, 72, 71), (68, 65, 70), (68, 73, 72), (8, 67, 66), (74, 71, 78), (70, 84, 76), (71, 72, 77), (83, 82, 80), (84, 85, 82), (81, 85, 84), (81, 74, 75), (77, 72, 73), (46, 35, 36), (36, 37, 46), (93, 6, 0), (26, 29, 27), (24, 22, 45), (32, 45, 46), (16, 15, 17), (31, 87, 86), (64, 81, 70), (75, 78, 77), (77, 76, 75), (76, 79, 80), (10, 5, 30), (24, 86, 87), (125, 131, 130), (132, 133, 124), (125, 92, 110), (113, 114, 98), (20, 17, 102), (98, 100, 15), (107, 27, 30), (119, 100, 98), (118, 102, 100), (118, 116, 101), (109, 25, 105), (108, 99, 98), (107, 106, 115), (117, 115, 116), (107, 117, 120), (117, 118, 119), (110, 96, 124), (135, 132, 128), (90, 137, 136), (23, 109, 121), (130, 135, 129), (134, 126, 124), (131, 125, 126), (96, 97, 93), (93, 128, 124), (125, 127, 89), (91, 130, 131), (95, 133, 132), (134, 133, 95), (135, 130, 91), (90, 131, 134), (94, 132, 135), (138, 144, 141), (136, 139, 123), (111, 138, 137), (141, 140, 136), (140, 145, 139), (145, 150, 147), (157, 150, 145), (147, 148, 143), (144, 149, 146), (148, 149, 144), (95, 94, 142), (150, 151, 154), (146, 149, 152), (147, 154, 153), (159, 155, 156), (160, 159, 158), (160, 161, 157), (157, 161, 151), (153, 152, 149), (113, 112, 122), (122, 103, 114), (105, 25, 27), (24, 44, 121), (109, 103, 122), (100, 102, 17), (108, 14, 86), (146, 157, 140), (153, 154, 151), (151, 156, 152), (156, 155, 152), (97, 106, 30), (24, 104, 162)])
me_body.polygons.foreach_set('use_smooth', [True] * 324)
_uv = me_body.uv_layers.new(name='UVMap')
_uv.uv.foreach_set('vector', [0.2915, 0.4777, 0.2422, 0.3919, 0.3073, 0.3919, 0.3984, 0.4777, 0.4504, 0.3919, 0.4659, 0.4777, 0.2915, 0.4777, 0.3456, 0.5976, 0.2861, 0.5976, 0.6795, 0.4511, 0.662, 0.4263, 0.655, 0.4425, 0.3089, 0.9045, 0.3241, 0.9537, 0.2911, 0.9173, 0.6229, 0.4275, 0.655, 0.4425, 0.662, 0.4263, 0.3089, 0.9045, 0.2931, 0.8557, 0.3278, 0.8636, 0.2212, 0.6085, 0.3, 0.6913, 0.2212, 0.6986, 0.2931, 0.8557, 0.2212, 0.7735, 0.2959, 0.7673, 0.505, 0.98, 0.4786, 0.9275, 0.5274, 0.9339, 0.5287, 0.8756, 0.5614, 0.792, 0.5614, 0.8768, 0.5614, 0.6126, 0.4887, 0.7045, 0.492, 0.6076, 0.2931, 0.8557, 0.3243, 0.7701, 0.3278, 0.8636, 0.2959, 0.7673, 0.3308, 0.6941, 0.3243, 0.7701, 0.3308, 0.6941, 0.307, 0.606, 0.3388, 0.6082, 0.4902, 0.7836, 0.5287, 0.8756, 0.482, 0.875, 0.2931, 0.8557, 0.2554, 0.9267, 0.2212, 0.8553, 0.4887, 0.7045, 0.4517, 0.612, 0.492, 0.6076, 0.3851, 0.7068, 0.3388, 0.6082, 0.4243, 0.6244, 0.4546, 0.7782, 0.4887, 0.7045, 0.4902, 0.7836, 0.3243, 0.7701, 0.3851, 0.7068, 0.387, 0.7846, 0.482, 0.875, 0.4546, 0.7782, 0.4902, 0.7836, 0.3278, 0.8636, 0.3243, 0.7701, 0.387, 0.7846, 0.3984, 0.4777, 0.3456, 0.5976, 0.3511, 0.4777, 0.6846, 0.09423, 0.7708, 0.1384, 0.6843, 0.1389, 0.505, 0.98, 0.4461, 0.98, 0.4786, 0.9275, 0.2212, 0.8553, 0.2554, 0.9267, 0.2212, 0.93, 0.6783, 0.5395, 0.6724, 0.4973, 0.6527, 0.5496, 0.6783, 0.5395, 0.6795, 0.4511, 0.6724, 0.4973, 0.3097, 0.3802, 0.2778, 0.3594, 0.3097, 0.3594, 0.5614, 0.8768, 0.5274, 0.9339, 0.5287, 0.8756, 0.3241, 0.9537, 0.2791, 0.9956, 0.28, 0.9624, 0.6843, 0.1389, 0.7705, 0.1799, 0.6853, 0.1905, 0.4812, 0.5976, 0.4292, 0.5976, 0.4753, 0.536, 0.6221, 0.08166, 0.6846, 0.09423, 0.6843, 0.1389, 0.3507, 0.3919, 0.3984, 0.4777, 0.3511, 0.4777, 0.3073, 0.3919, 0.3511, 0.4777, 0.2915, 0.4777, 0.3984, 0.4777, 0.4659, 0.4777, 0.4753, 0.536, 0.2113, 0.536, 0.2915, 0.4777, 0.2861, 0.5976, 0.74, 0.705, 0.7047, 0.7122, 0.7518, 0.7156, 0.7162, 0.6549, 0.7532, 0.6478, 0.7093, 0.6478, 0.7162, 0.6549, 0.6963, 0.6813, 0.7065, 0.6818, 0.74, 0.705, 0.7606, 0.686, 0.7502, 0.6835, 0.7123, 0.703, 0.6963, 0.6813, 0.7047, 0.7122, 0.7451, 0.6569, 0.7606, 0.686, 0.7532, 0.6478, 0.3383, 0.3594, 0.3097, 0.3359, 0.3383, 0.3359, 0.4278, 0.3802, 0.3991, 0.3802, 0.4278, 0.3601, 0.2489, 0.3802, 0.2778, 0.3594, 0.2778, 0.3802, 0.3383, 0.3594, 0.3383, 0.3359, 0.3672, 0.3359, 0.3383, 0.3802, 0.3097, 0.3594, 0.3383, 0.3594, 0.3991, 0.3359, 0.4278, 0.3359, 0.4278, 0.3601, 0.3383, 0.3802, 0.3383, 0.3594, 0.3672, 0.3802, 0.2778, 0.3594, 0.3097, 0.3359, 0.3097, 0.3594, 0.3991, 0.3802, 0.3991, 0.3359, 0.4278, 0.3601, 0.2489, 0.3594, 0.2778, 0.3359, 0.2778, 0.3594, 0.3672, 0.3802, 0.3383, 0.3594, 0.3672, 0.3359, 0.4278, 0.3359, 0.3991, 0.201, 0.4278, 0.201, 0.2489, 0.3359, 0.2778, 0.201, 0.2778, 0.3359, 0.3672, 0.3359, 0.3991, 0.201, 0.3991, 0.3359, 0.3383, 0.3359, 0.3097, 0.201, 0.3383, 0.201, 0.3383, 0.3359, 0.3672, 0.201, 0.3672, 0.3359, 0.3672, 0.3802, 0.3991, 0.3359, 0.3991, 0.3802, 0.3096, 0.1429, 0.2409, 0.1524, 0.2597, 0.1131, 0.3448, 0.1231, 0.3974, 0.09924, 0.3544, 0.1422, 0.3726, 0.1935, 0.4194, 0.1497, 0.4274, 0.1776, 0.3562, 0.02148, 0.2982, 0.005629, 0.3559, 0.005629, 0.3539, 0.06174, 0.2984, 0.02148, 0.3562, 0.02148, 0.3158, 0.1231, 0.3539, 0.06174, 0.3448, 0.1231, 0.3562, 0.02148, 0.3693, 0.0113, 0.3974, 0.09924, 0.2597, 0.1131, 0.2847, 0.0133, 0.2984, 0.02148, 0.3158, 0.1231, 0.2597, 0.1131, 0.3025, 0.06174, 0.3539, 0.06174, 0.3562, 0.02148, 0.3974, 0.09924, 0.3025, 0.06174, 0.2597, 0.1131, 0.2984, 0.02148, 0.2554, 0.9267, 0.2911, 0.9173, 0.28, 0.9624, 0.2911, 0.9173, 0.3241, 0.9537, 0.28, 0.9624, 0.4194, 0.1497, 0.3544, 0.1422, 0.3974, 0.09924, 0.3278, 0.8636, 0.4073, 0.886, 0.3853, 0.9353, 0.6104, 0.08166, 0.6221, 0.1964, 0.6104, 0.1964, 0.6229, 0.4275, 0.662, 0.4263, 0.5822, 0.4086, 0.25, 0.5976, 0.2113, 0.536, 0.2861, 0.5976, 0.4902, 0.7836, 0.5614, 0.7136, 0.5614, 0.792, 0.5614, 0.9901, 0.5274, 0.9339, 0.5614, 0.9384, 0.5287, 0.8756, 0.4786, 0.9275, 0.482, 0.875, 0.4073, 0.886, 0.3278, 0.8636, 0.387, 0.7846, 0.6724, 0.4973, 0.6795, 0.4511, 0.655, 0.4425, 0.2959, 0.7673, 0.2212, 0.6986, 0.3, 0.6913, 0.581, 0.416, 0.6229, 0.4275, 0.5822, 0.4086, 0.2554, 0.9267, 0.2211, 0.9634, 0.2212, 0.93, 0.2778, 0.3359, 0.3097, 0.201, 0.3097, 0.3359, 0.2145, 0.06823, 0.1852, 0.0623, 0.2201, 0.005384, 0.6326, 0.563, 0.5815, 0.5733, 0.6497, 0.5697, 0.6527, 0.5496, 0.6326, 0.563, 0.6497, 0.5697, 0.2211, 0.9956, 0.28, 0.9624, 0.2791, 0.9956, 0.6853, 0.1905, 0.6221, 0.1964, 0.6843, 0.1389, 0.6221, 0.1964, 0.6221, 0.08166, 0.6843, 0.1389, 0.6497, 0.5697, 0.6783, 0.5395, 0.6527, 0.5496, 0.119, 0.4777, 0.1684, 0.3919, 0.185, 0.4777, 0.5119, 0.3919, 0.5639, 0.4777, 0.4964, 0.4777, 0.119, 0.4777, 0.06495, 0.5976, 0.05943, 0.4777, 0.6795, 0.4511, 0.655, 0.4425, 0.662, 0.4263, 0.1334, 0.9045, 0.1512, 0.9173, 0.1182, 0.9536, 0.6229, 0.4275, 0.662, 0.4263, 0.655, 0.4425, 0.1334, 0.9045, 0.1492, 0.8556, 0.1512, 0.9173, 0.2212, 0.6085, 0.1423, 0.6913, 0.1353, 0.606, 0.1492, 0.8556, 0.2212, 0.7735, 0.2212, 0.8553, 0.6179, 0.98, 0.5954, 0.9339, 0.6443, 0.9275, 0.5941, 0.8756, 0.5614, 0.8768, 0.5614, 0.792, 0.6341, 0.7045, 0.5614, 0.6126, 0.6309, 0.6076, 0.118, 0.7701, 0.1492, 0.8556, 0.1145, 0.8636, 0.1115, 0.6941, 0.1464, 0.7673, 0.118, 0.7701, 0.1115, 0.6941, 0.1353, 0.606, 0.1423, 0.6913, 0.5941, 0.8756, 0.6326, 0.7836, 0.6408, 0.875, 0.1869, 0.9267, 0.1492, 0.8556, 0.2212, 0.8553, 0.6341, 0.7045, 0.6711, 0.612, 0.6802, 0.7023, 0.0572, 0.7068, 0.1035, 0.6082, 0.1115, 0.6941, 0.6341, 0.7045, 0.6683, 0.7782, 0.6326, 0.7836, 0.0572, 0.7068, 0.118, 0.7701, 0.05527, 0.7846, 0.6408, 0.875, 0.6326, 0.7836, 0.6683, 0.7782, 0.1145, 0.8636, 0.05527, 0.7846, 0.118, 0.7701, 0.06495, 0.5976, 0.01212, 0.4777, 0.05943, 0.4777, 0.4631, 0.1384, 0.5479, 0.09423, 0.5482, 0.1389, 0.6179, 0.98, 0.6443, 0.9275, 0.6767, 0.98, 0.2212, 0.8553, 0.2212, 0.93, 0.1869, 0.9267, 0.6783, 0.5395, 0.6527, 0.5496, 0.6724, 0.4973, 0.6783, 0.5395, 0.6724, 0.4973, 0.6795, 0.4511, 0.1305, 0.3812, 0.1624, 0.3603, 0.1624, 0.3812, 0.5614, 0.8768, 0.5954, 0.9339, 0.5614, 0.9384, 0.1182, 0.9536, 0.1623, 0.9624, 0.1632, 0.9956, 0.4631, 0.1799, 0.5482, 0.1389, 0.5472, 0.1905, 0.6104, 0.08166, 0.5482, 0.1389, 0.5479, 0.09423, 0.05984, 0.3919, 0.01212, 0.4777, 0.01212, 0.3919, 0.1032, 0.3919, 0.05943, 0.4777, 0.05984, 0.3919, 0.487, 0.536, 0.5639, 0.4777, 0.5639, 0.5976, 0.119, 0.4777, 0.1993, 0.536, 0.1245, 0.5976, 0.74, 0.705, 0.7047, 0.7122, 0.7123, 0.703, 0.7162, 0.6549, 0.7532, 0.6478, 0.7451, 0.6569, 0.6963, 0.6813, 0.7162, 0.6549, 0.7065, 0.6818, 0.7606, 0.686, 0.74, 0.705, 0.7502, 0.6835, 0.7123, 0.703, 0.6963, 0.6813, 0.7065, 0.6818, 0.7451, 0.6569, 0.7606, 0.686, 0.7502, 0.6835, 0.1016, 0.3603, 0.1305, 0.3393, 0.1305, 0.3603, 0.01212, 0.3812, 0.01212, 0.3603, 0.04105, 0.3812, 0.1624, 0.3603, 0.191, 0.3812, 0.1624, 0.3812, 0.1016, 0.3596, 0.07292, 0.3393, 0.1016, 0.3393, 0.1016, 0.3812, 0.1305, 0.3603, 0.1305, 0.3812, 0.04105, 0.3393, 0.01212, 0.3603, 0.01212, 0.3393, 0.1016, 0.3812, 0.07292, 0.3812, 0.1016, 0.3596, 0.1305, 0.3393, 0.1624, 0.3603, 0.1305, 0.3603, 0.04105, 0.3812, 0.01212, 0.3603, 0.04105, 0.3393, 0.1624, 0.3393, 0.191, 0.3603, 0.1624, 0.3603, 0.07292, 0.3812, 0.07292, 0.3393, 0.1016, 0.3596, 0.01212, 0.3393, 0.04105, 0.2037, 0.04105, 0.3393, 0.1624, 0.2037, 0.191, 0.3393, 0.1624, 0.3393, 0.04105, 0.2037, 0.07292, 0.3393, 0.04105, 0.3393, 0.1016, 0.3393, 0.1305, 0.2037, 0.1305, 0.3393, 0.07292, 0.2037, 0.1016, 0.3393, 0.07292, 0.3393, 0.07292, 0.3812, 0.04105, 0.3393, 0.07292, 0.3393, 0.1365, 0.1367, 0.195, 0.1524, 0.1472, 0.1616, 0.0917, 0.1225, 0.03921, 0.09825, 0.08297, 0.06111, 0.06323, 0.1938, 0.01696, 0.1486, 0.07172, 0.1647, 0.08087, 0.02086, 0.139, 0.005009, 0.1386, 0.02086, 0.08297, 0.06111, 0.1386, 0.02086, 0.1343, 0.06111, 0.08297, 0.06111, 0.1207, 0.1225, 0.0917, 0.1225, 0.08087, 0.02086, 0.03921, 0.09825, 0.06785, 0.01046, 0.1769, 0.1128, 0.1386, 0.02086, 0.1524, 0.01291, 0.1207, 0.1225, 0.1769, 0.1128, 0.1365, 0.1367, 0.08297, 0.06111, 0.03921, 0.09825, 0.08087, 0.02086, 0.1343, 0.06111, 0.1386, 0.02086, 0.1769, 0.1128, 0.1869, 0.9267, 0.1623, 0.9624, 0.1512, 0.9173, 0.1512, 0.9173, 0.1623, 0.9624, 0.1182, 0.9536, 0.01696, 0.1486, 0.08204, 0.1415, 0.07172, 0.1647, 0.057, 0.9353, 0.1145, 0.8636, 0.1334, 0.9045, 0.6229, 0.4275, 0.5822, 0.4086, 0.662, 0.4263, 0.1605, 0.5976, 0.1245, 0.5976, 0.1993, 0.536, 0.6326, 0.7836, 0.5614, 0.7136, 0.6341, 0.7045, 0.5614, 0.9901, 0.5954, 0.9339, 0.6179, 0.98, 0.5941, 0.8756, 0.6443, 0.9275, 0.5954, 0.9339, 0.035, 0.886, 0.05527, 0.7846, 0.1145, 0.8636, 0.6724, 0.4973, 0.655, 0.4425, 0.6795, 0.4511, 0.1464, 0.7673, 0.2212, 0.6986, 0.2212, 0.7735, 0.581, 0.416, 0.5822, 0.4086, 0.6229, 0.4275, 0.1869, 0.9267, 0.2211, 0.9634, 0.1623, 0.9624, 0.1305, 0.2037, 0.1624, 0.3393, 0.1305, 0.3393, 0.2558, 0.06178, 0.2507, 0.09638, 0.2266, 0.06811, 0.6326, 0.563, 0.5815, 0.5733, 0.581, 0.5661, 0.6527, 0.5496, 0.6497, 0.5697, 0.6326, 0.563, 0.2211, 0.9956, 0.1623, 0.9624, 0.2211, 0.9634, 0.5472, 0.1905, 0.5482, 0.1389, 0.6104, 0.1964, 0.6104, 0.1964, 0.5482, 0.1389, 0.6104, 0.08166, 0.6497, 0.5697, 0.6527, 0.5496, 0.6783, 0.5395, 0.2113, 0.536, 0.2053, 0.5976, 0.1993, 0.536, 0.25, 0.5976, 0.2053, 0.5976, 0.2113, 0.536, 0.2053, 0.5976, 0.1605, 0.5976, 0.1993, 0.536, 0.2915, 0.4777, 0.2255, 0.4777, 0.2422, 0.3919, 0.3984, 0.4777, 0.3984, 0.3919, 0.4504, 0.3919, 0.2915, 0.4777, 0.3511, 0.4777, 0.3456, 0.5976, 0.3089, 0.9045, 0.2911, 0.9173, 0.2931, 0.8557, 0.2212, 0.6085, 0.307, 0.606, 0.3, 0.6913, 0.2931, 0.8557, 0.2212, 0.8553, 0.2212, 0.7735, 0.5614, 0.6126, 0.5614, 0.7136, 0.4887, 0.7045, 0.2931, 0.8557, 0.2959, 0.7673, 0.3243, 0.7701, 0.2959, 0.7673, 0.3, 0.6913, 0.3308, 0.6941, 0.3308, 0.6941, 0.3, 0.6913, 0.307, 0.606, 0.4902, 0.7836, 0.5614, 0.792, 0.5287, 0.8756, 0.2931, 0.8557, 0.2911, 0.9173, 0.2554, 0.9267, 0.4887, 0.7045, 0.4427, 0.7023, 0.4517, 0.612, 0.3851, 0.7068, 0.3308, 0.6941, 0.3388, 0.6082, 0.4546, 0.7782, 0.4427, 0.7023, 0.4887, 0.7045, 0.3243, 0.7701, 0.3308, 0.6941, 0.3851, 0.7068, 0.3984, 0.4777, 0.3984, 0.5976, 0.3456, 0.5976, 0.6846, 0.09423, 0.7712, 0.08603, 0.7708, 0.1384, 0.3097, 0.3802, 0.2778, 0.3802, 0.2778, 0.3594, 0.5614, 0.8768, 0.5614, 0.9384, 0.5274, 0.9339, 0.6843, 0.1389, 0.7708, 0.1384, 0.7705, 0.1799, 0.4753, 0.536, 0.487, 0.536, 0.4812, 0.5976, 0.487, 0.536, 0.5331, 0.5976, 0.4812, 0.5976, 0.3507, 0.3919, 0.3984, 0.3919, 0.3984, 0.4777, 0.3073, 0.3919, 0.3507, 0.3919, 0.3511, 0.4777, 0.4753, 0.536, 0.4292, 0.5976, 0.3984, 0.5976, 0.3984, 0.5976, 0.3984, 0.4777, 0.4753, 0.536, 0.2113, 0.536, 0.2255, 0.4777, 0.2915, 0.4777, 0.74, 0.705, 0.7123, 0.703, 0.7047, 0.7122, 0.7162, 0.6549, 0.7451, 0.6569, 0.7532, 0.6478, 0.7162, 0.6549, 0.7093, 0.6478, 0.6963, 0.6813, 0.74, 0.705, 0.7518, 0.7156, 0.7606, 0.686, 0.7123, 0.703, 0.7065, 0.6818, 0.6963, 0.6813, 0.7451, 0.6569, 0.7502, 0.6835, 0.7606, 0.686, 0.3383, 0.3594, 0.3097, 0.3594, 0.3097, 0.3359, 0.2489, 0.3802, 0.2489, 0.3594, 0.2778, 0.3594, 0.3383, 0.3802, 0.3097, 0.3802, 0.3097, 0.3594, 0.2778, 0.3594, 0.2778, 0.3359, 0.3097, 0.3359, 0.2489, 0.3594, 0.2489, 0.3359, 0.2778, 0.3359, 0.4278, 0.3359, 0.3991, 0.3359, 0.3991, 0.201, 0.2489, 0.3359, 0.2489, 0.201, 0.2778, 0.201, 0.3672, 0.3359, 0.3672, 0.201, 0.3991, 0.201, 0.3383, 0.3359, 0.3097, 0.3359, 0.3097, 0.201, 0.3383, 0.3359, 0.3383, 0.201, 0.3672, 0.201, 0.3672, 0.3802, 0.3672, 0.3359, 0.3991, 0.3359, 0.3096, 0.1429, 0.3002, 0.1637, 0.2409, 0.1524, 0.3448, 0.1231, 0.3539, 0.06174, 0.3974, 0.09924, 0.3726, 0.1935, 0.3646, 0.1656, 0.4194, 0.1497, 0.3562, 0.02148, 0.2984, 0.02148, 0.2982, 0.005629, 0.3539, 0.06174, 0.3025, 0.06174, 0.2984, 0.02148, 0.3158, 0.1231, 0.3025, 0.06174, 0.3539, 0.06174, 0.3158, 0.1231, 0.3096, 0.1429, 0.2597, 0.1131, 0.4194, 0.1497, 0.3646, 0.1656, 0.3544, 0.1422, 0.3853, 0.9353, 0.3241, 0.9537, 0.3089, 0.9045, 0.3089, 0.9045, 0.3278, 0.8636, 0.3853, 0.9353, 0.6104, 0.08166, 0.6221, 0.08166, 0.6221, 0.1964, 0.4902, 0.7836, 0.4887, 0.7045, 0.5614, 0.7136, 0.5614, 0.9901, 0.505, 0.98, 0.5274, 0.9339, 0.5287, 0.8756, 0.5274, 0.9339, 0.4786, 0.9275, 0.2959, 0.7673, 0.2212, 0.7735, 0.2212, 0.6986, 0.2554, 0.9267, 0.28, 0.9624, 0.2211, 0.9634, 0.2778, 0.3359, 0.2778, 0.201, 0.3097, 0.201, 0.2145, 0.06823, 0.21, 0.0967, 0.1907, 0.09683, 0.1907, 0.09683, 0.1852, 0.0623, 0.2145, 0.06823, 0.1852, 0.0623, 0.1838, 0.005629, 0.2201, 0.005384, 0.6326, 0.563, 0.581, 0.5661, 0.5815, 0.5733, 0.2211, 0.9956, 0.2211, 0.9634, 0.28, 0.9624, 0.119, 0.4777, 0.1032, 0.3919, 0.1684, 0.3919, 0.5119, 0.3919, 0.5639, 0.3919, 0.5639, 0.4777, 0.119, 0.4777, 0.1245, 0.5976, 0.06495, 0.5976, 0.1334, 0.9045, 0.1145, 0.8636, 0.1492, 0.8556, 0.2212, 0.6085, 0.2212, 0.6986, 0.1423, 0.6913, 0.1492, 0.8556, 0.1464, 0.7673, 0.2212, 0.7735, 0.6341, 0.7045, 0.5614, 0.7136, 0.5614, 0.6126, 0.118, 0.7701, 0.1464, 0.7673, 0.1492, 0.8556, 0.1115, 0.6941, 0.1423, 0.6913, 0.1464, 0.7673, 0.1115, 0.6941, 0.1035, 0.6082, 0.1353, 0.606, 0.5941, 0.8756, 0.5614, 0.792, 0.6326, 0.7836, 0.1869, 0.9267, 0.1512, 0.9173, 0.1492, 0.8556, 0.6341, 0.7045, 0.6309, 0.6076, 0.6711, 0.612, 0.0572, 0.7068, 0.01806, 0.6244, 0.1035, 0.6082, 0.6341, 0.7045, 0.6802, 0.7023, 0.6683, 0.7782, 0.0572, 0.7068, 0.1115, 0.6941, 0.118, 0.7701, 0.06495, 0.5976, 0.01212, 0.5976, 0.01212, 0.4777, 0.4631, 0.1384, 0.4632, 0.08603, 0.5479, 0.09423, 0.1305, 0.3812, 0.1305, 0.3603, 0.1624, 0.3603, 0.5614, 0.8768, 0.5941, 0.8756, 0.5954, 0.9339, 0.4631, 0.1799, 0.4631, 0.1384, 0.5482, 0.1389, 0.05984, 0.3919, 0.05943, 0.4777, 0.01212, 0.4777, 0.1032, 0.3919, 0.119, 0.4777, 0.05943, 0.4777, 0.5639, 0.5976, 0.5331, 0.5976, 0.487, 0.536, 0.487, 0.536, 0.4964, 0.4777, 0.5639, 0.4777, 0.119, 0.4777, 0.185, 0.4777, 0.1993, 0.536, 0.74, 0.705, 0.7518, 0.7156, 0.7047, 0.7122, 0.7162, 0.6549, 0.7093, 0.6478, 0.7532, 0.6478, 0.6963, 0.6813, 0.7093, 0.6478, 0.7162, 0.6549, 0.7606, 0.686, 0.7518, 0.7156, 0.74, 0.705, 0.7123, 0.703, 0.7047, 0.7122, 0.6963, 0.6813, 0.7451, 0.6569, 0.7532, 0.6478, 0.7606, 0.686, 0.1016, 0.3603, 0.1016, 0.3393, 0.1305, 0.3393, 0.1624, 0.3603, 0.191, 0.3603, 0.191, 0.3812, 0.1016, 0.3812, 0.1016, 0.3603, 0.1305, 0.3603, 0.1305, 0.3393, 0.1624, 0.3393, 0.1624, 0.3603, 0.1624, 0.3393, 0.191, 0.3393, 0.191, 0.3603, 0.01212, 0.3393, 0.01212, 0.2037, 0.04105, 0.2037, 0.1624, 0.2037, 0.191, 0.2037, 0.191, 0.3393, 0.04105, 0.2037, 0.07292, 0.2037, 0.07292, 0.3393, 0.1016, 0.3393, 0.1016, 0.2037, 0.1305, 0.2037, 0.07292, 0.2037, 0.1016, 0.2037, 0.1016, 0.3393, 0.07292, 0.3812, 0.04105, 0.3812, 0.04105, 0.3393, 0.1365, 0.1367, 0.1769, 0.1128, 0.195, 0.1524, 0.0917, 0.1225, 0.08204, 0.1415, 0.03921, 0.09825, 0.06323, 0.1938, 0.008459, 0.1776, 0.01696, 0.1486, 0.08087, 0.02086, 0.08122, 0.005009, 0.139, 0.005009, 0.08297, 0.06111, 0.08087, 0.02086, 0.1386, 0.02086, 0.08297, 0.06111, 0.1343, 0.06111, 0.1207, 0.1225, 0.1207, 0.1225, 0.1343, 0.06111, 0.1769, 0.1128, 0.01696, 0.1486, 0.03921, 0.09825, 0.08204, 0.1415, 0.1334, 0.9045, 0.1182, 0.9536, 0.057, 0.9353, 0.057, 0.9353, 0.035, 0.886, 0.1145, 0.8636, 0.6326, 0.7836, 0.5614, 0.792, 0.5614, 0.7136, 0.5614, 0.9901, 0.5614, 0.9384, 0.5954, 0.9339, 0.5941, 0.8756, 0.6408, 0.875, 0.6443, 0.9275, 0.1464, 0.7673, 0.1423, 0.6913, 0.2212, 0.6986, 0.1869, 0.9267, 0.2212, 0.93, 0.2211, 0.9634, 0.1305, 0.2037, 0.1624, 0.2037, 0.1624, 0.3393, 0.2507, 0.09638, 0.2314, 0.09651, 0.2266, 0.06811, 0.2266, 0.06811, 0.2201, 0.005341, 0.2558, 0.06178, 0.2201, 0.005341, 0.2564, 0.005097, 0.2558, 0.06178, 0.6326, 0.563, 0.6497, 0.5697, 0.5815, 0.5733, 0.2211, 0.9956, 0.1632, 0.9956, 0.1623, 0.9624])
me_body.materials.append(mat_character_256)
me_body.update()
me_arms = bpy.data.meshes.new('arms')
me_arms.from_pydata([(0.2363, 0.04076, 0.1569), (0.2278, -0.05659, 0.07586), (0.2145, -0.02673, -0.03822), (0.216, 0.1017, -0.03822), (0.2279, 0.1409, 0.07586), (0.4281, 0.03976, 0.08698), (0.4186, -0.01262, 0.04039), (0.4127, 0.003981, -0.02054), (0.4206, 0.07317, -0.02058), (0.4288, 0.09363, 0.0411), (0.4411, 0.03745, 0.1193), (0.4258, -0.04572, 0.04911), (0.4168, -0.01888, -0.04962), (0.4287, 0.09166, -0.04962), (0.4422, 0.1244, 0.04911), (0.459, 0.04244, 0.08193), (0.4515, 0.07585, -0.02563), (0.4597, 0.09631, 0.03605), (0.4939, 0.03506, 0.07717), (0.4816, -0.01672, 0.03057), (0.4766, 0.000192, -0.03036), (0.4883, 0.06884, -0.03039), (0.4976, 0.08881, 0.03129), (0.8012, -0.01286, 0.02468), (0.7935, -0.04978, -0.006622), (0.7915, -0.04353, -0.02935), (0.8038, 0.02998, -0.006114), (0.5428, -0.0152, -0.03698), (0.5485, -0.03442, 0.0262), (0.5667, 0.08557, 0.02701), (0.5561, 0.06286, -0.03702), (0.5625, 0.02445, 0.07646), (0.1319, 0.04083, 0.1539), (0.1246, -0.04243, 0.08458), (0.1132, -0.01689, -0.01299), (0.1146, 0.09299, -0.01299), (0.1247, 0.1265, 0.08458), (1.007, -0.0812, -0.0519), (1.005, -0.04824, -0.06482), (1.022, -0.02921, -0.04301), (1.019, 0.01981, -0.0565), (0.8858, -0.08356, -0.01546), (0.8761, -0.01561, 0.005886), (0.8777, 0.04318, -0.01303), (0.875, -0.05996, -0.03186), (0.9439, -0.09653, -0.0284), (0.9629, 0.03852, -0.02417), (0.96, -0.02408, -0.008266), (0.941, -0.0648, -0.04153), (0.8164, -0.09449, -0.05281), (0.8134, -0.07843, -0.06508), (0.8498, -0.08338, -0.05966), (0.8577, -0.1026, -0.04171), (0.8596, -0.1277, -0.09452), (0.854, -0.1111, -0.1045), (0.8645, -0.1026, -0.1019), (0.8787, -0.1238, -0.09054), (-0.2363, 0.04076, 0.1569), (-0.2278, -0.05659, 0.07586), (-0.2145, -0.02673, -0.03822), (-0.216, 0.1017, -0.03822), (-0.2279, 0.1409, 0.07586), (-0.4281, 0.03976, 0.08698), (-0.4186, -0.01262, 0.04039), (-0.4127, 0.003981, -0.02054), (-0.4206, 0.07317, -0.02058), (-0.4288, 0.09363, 0.0411), (-0.4411, 0.03745, 0.1193), (-0.4258, -0.04572, 0.04911), (-0.4168, -0.01888, -0.04962), (-0.4287, 0.09166, -0.04962), (-0.4422, 0.1244, 0.04911), (-0.459, 0.04244, 0.08193), (-0.4515, 0.07585, -0.02563), (-0.4597, 0.09631, 0.03605), (-0.4939, 0.03506, 0.07717), (-0.4816, -0.01672, 0.03057), (-0.4766, 0.000192, -0.03036), (-0.4883, 0.06884, -0.03039), (-0.4976, 0.08881, 0.03129), (-0.8012, -0.01286, 0.02468), (-0.7935, -0.04978, -0.006622), (-0.7915, -0.04353, -0.02935), (-0.8038, 0.02998, -0.006114), (-0.5428, -0.0152, -0.03698), (-0.5485, -0.03442, 0.0262), (-0.5667, 0.08557, 0.02701), (-0.5561, 0.06286, -0.03702), (-0.5625, 0.02445, 0.07646), (-0.1319, 0.04083, 0.1539), (-0.1246, -0.04243, 0.08458), (-0.1132, -0.01689, -0.01299), (-0.1146, 0.09299, -0.01299), (-0.1247, 0.1265, 0.08458), (-1.007, -0.0812, -0.0519), (-1.005, -0.04824, -0.06482), (-1.022, -0.02921, -0.04301), (-1.019, 0.01981, -0.0565), (-0.8858, -0.08356, -0.01546), (-0.8761, -0.01561, 0.005886), (-0.8777, 0.04318, -0.01303), (-0.875, -0.05996, -0.03186), (-0.9439, -0.09653, -0.0284), (-0.9629, 0.03852, -0.02417), (-0.96, -0.02408, -0.008266), (-0.941, -0.0648, -0.04153), (-0.8164, -0.09449, -0.05281), (-0.8134, -0.07843, -0.06508), (-0.8498, -0.08338, -0.05966), (-0.8577, -0.1026, -0.04171), (-0.8596, -0.1277, -0.09452), (-0.854, -0.1111, -0.1045), (-0.8645, -0.1026, -0.1019), (-0.8787, -0.1238, -0.09054)], [], [(4, 13, 3), (6, 19, 15), (3, 12, 2), (4, 10, 14), (0, 11, 10), (2, 11, 1), (5, 11, 6), (7, 13, 8), (8, 14, 9), (5, 14, 10), (7, 11, 12), (15, 22, 17), (8, 17, 16), (16, 21, 20), (9, 15, 17), (7, 19, 6), (28, 25, 24), (8, 16, 7), (5, 6, 15), (16, 22, 21), (7, 16, 20), (30, 29, 26), (25, 30, 26), (28, 23, 31), (29, 23, 26), (21, 27, 20), (18, 29, 22), (19, 31, 18), (22, 30, 21), (19, 27, 28), (1, 34, 2), (19, 18, 15), (4, 35, 36), (0, 33, 1), (0, 36, 32), (2, 35, 3), (47, 37, 39), (46, 38, 48), (48, 37, 45), (47, 40, 46), (26, 42, 43), (24, 52, 41), (26, 44, 25), (24, 42, 23), (43, 47, 46), (41, 48, 45), (43, 48, 44), (41, 47, 42), (52, 53, 56), (25, 49, 24), (44, 52, 51), (25, 51, 50), (53, 55, 56), (49, 54, 53), (51, 56, 55), (51, 54, 50), (27, 30, 25), (39, 38, 40), (70, 61, 60), (63, 72, 76), (69, 60, 59), (61, 67, 57), (57, 68, 58), (68, 59, 58), (68, 62, 63), (70, 64, 65), (71, 65, 66), (62, 71, 66), (64, 68, 63), (79, 72, 74), (65, 74, 66), (73, 77, 78), (66, 72, 62), (64, 76, 77), (85, 82, 84), (65, 64, 73), (62, 72, 63), (73, 79, 74), (64, 77, 73), (87, 83, 86), (82, 83, 87), (80, 85, 88), (86, 80, 88), (84, 78, 77), (86, 75, 79), (88, 76, 75), (87, 79, 78), (76, 84, 77), (91, 58, 59), (76, 72, 75), (61, 92, 60), (90, 57, 58), (57, 93, 61), (92, 59, 60), (104, 94, 102), (95, 103, 105), (94, 105, 102), (97, 104, 103), (83, 99, 80), (109, 81, 98), (101, 83, 82), (99, 81, 80), (100, 104, 99), (98, 105, 101), (105, 100, 101), (104, 98, 99), (109, 110, 106), (106, 82, 81), (101, 109, 98), (82, 108, 101), (110, 112, 111), (106, 111, 107), (108, 113, 109), (111, 108, 107), (84, 82, 87), (96, 95, 94), (4, 14, 13), (3, 13, 12), (4, 0, 10), (0, 1, 11), (2, 12, 11), (5, 10, 11), (7, 12, 13), (8, 13, 14), (5, 9, 14), (7, 6, 11), (15, 18, 22), (8, 9, 17), (9, 5, 15), (7, 20, 19), (28, 27, 25), (16, 17, 22), (28, 24, 23), (29, 31, 23), (21, 30, 27), (18, 31, 29), (19, 28, 31), (22, 29, 30), (19, 20, 27), (1, 33, 34), (4, 3, 35), (0, 32, 33), (0, 4, 36), (2, 34, 35), (47, 45, 37), (46, 40, 38), (48, 38, 37), (47, 39, 40), (26, 23, 42), (24, 49, 52), (26, 43, 44), (24, 41, 42), (43, 42, 47), (41, 44, 48), (43, 46, 48), (41, 45, 47), (52, 49, 53), (25, 50, 49), (44, 41, 52), (25, 44, 51), (53, 54, 55), (49, 50, 54), (51, 52, 56), (51, 55, 54), (39, 37, 38), (70, 71, 61), (69, 70, 60), (61, 71, 67), (57, 67, 68), (68, 69, 59), (68, 67, 62), (70, 69, 64), (71, 70, 65), (62, 67, 71), (64, 69, 68), (79, 75, 72), (65, 73, 74), (66, 74, 72), (64, 63, 76), (85, 81, 82), (73, 78, 79), (80, 81, 85), (86, 83, 80), (84, 87, 78), (86, 88, 75), (88, 85, 76), (87, 86, 79), (76, 85, 84), (91, 90, 58), (61, 93, 92), (90, 89, 57), (57, 89, 93), (92, 91, 59), (104, 96, 94), (95, 97, 103), (94, 95, 105), (97, 96, 104), (83, 100, 99), (109, 106, 81), (101, 100, 83), (99, 98, 81), (100, 103, 104), (98, 102, 105), (105, 103, 100), (104, 102, 98), (109, 113, 110), (106, 107, 82), (101, 108, 109), (82, 107, 108), (110, 113, 112), (106, 110, 111), (108, 112, 113), (111, 112, 108), (96, 97, 95)])
me_arms.polygons.foreach_set('use_smooth', [True] * 214)
_uv = me_arms.uv_layers.new(name='UVMap')
_uv.uv.foreach_set('vector', [0.8939, 0.9314, 0.9877, 0.982, 0.8939, 0.982, 0.5438, 0.3789, 0.5434, 0.3496, 0.5793, 0.3652, 0.8939, 0.7258, 0.9877, 0.7803, 0.8939, 0.7803, 0.8939, 0.9314, 0.9877, 0.8799, 0.9877, 0.9314, 0.8939, 0.8799, 0.9877, 0.829, 0.9877, 0.8799, 0.8939, 0.7803, 0.9877, 0.829, 0.8939, 0.829, 0.5914, 0.4982, 0.6144, 0.5331, 0.6156, 0.5171, 0.6396, 0.5013, 0.6432, 0.4582, 0.6338, 0.4709, 0.6338, 0.4709, 0.5936, 0.4596, 0.6027, 0.4726, 0.5914, 0.4982, 0.5936, 0.4596, 0.575, 0.5021, 0.6396, 0.5013, 0.6144, 0.5331, 0.6541, 0.5072, 0.5793, 0.3652, 0.6108, 0.3452, 0.6129, 0.3633, 0.4808, 0.3752, 0.4504, 0.3619, 0.4801, 0.3622, 0.4801, 0.3622, 0.4821, 0.3457, 0.5134, 0.3489, 0.6111, 0.3768, 0.5793, 0.3652, 0.6129, 0.3633, 0.5134, 0.3782, 0.5434, 0.3496, 0.5438, 0.3789, 0.543, 0.3183, 0.5266, 0.2128, 0.5372, 0.2125, 0.4808, 0.3752, 0.4801, 0.3622, 0.5134, 0.3782, 0.5777, 0.379, 0.5438, 0.3789, 0.5793, 0.3652, 0.4801, 0.3622, 0.4519, 0.3434, 0.4821, 0.3457, 0.5134, 0.3782, 0.4801, 0.3622, 0.5134, 0.3489, 0.4835, 0.316, 0.4538, 0.3104, 0.4913, 0.2073, 0.5266, 0.2128, 0.4835, 0.316, 0.4913, 0.2073, 0.543, 0.3183, 0.5594, 0.2109, 0.5756, 0.3171, 0.6101, 0.3133, 0.5594, 0.2109, 0.5827, 0.2064, 0.4821, 0.3457, 0.516, 0.3198, 0.5134, 0.3489, 0.5774, 0.3482, 0.6101, 0.3133, 0.6108, 0.3452, 0.5434, 0.3496, 0.5756, 0.3171, 0.5774, 0.3482, 0.4519, 0.3434, 0.4835, 0.316, 0.4821, 0.3457, 0.5434, 0.3496, 0.516, 0.3198, 0.543, 0.3183, 0.8939, 0.829, 0.847, 0.7803, 0.8939, 0.7803, 0.5434, 0.3496, 0.5774, 0.3482, 0.5793, 0.3652, 0.8939, 0.9314, 0.847, 0.982, 0.847, 0.9314, 0.8939, 0.8799, 0.847, 0.829, 0.8939, 0.829, 0.8939, 0.8799, 0.847, 0.9314, 0.847, 0.8799, 0.8939, 0.7803, 0.847, 0.7258, 0.8939, 0.7258, 0.949, 0.2369, 0.9246, 0.2087, 0.9489, 0.2061, 0.8824, 0.2001, 0.9071, 0.2394, 0.8769, 0.2473, 0.8548, 0.3223, 0.8261, 0.3124, 0.8562, 0.307, 0.949, 0.2369, 0.9717, 0.2061, 0.9771, 0.2356, 0.9712, 0.3055, 0.9494, 0.2745, 0.9772, 0.2739, 0.9264, 0.3068, 0.9027, 0.2757, 0.9184, 0.2649, 0.8118, 0.2089, 0.8473, 0.2471, 0.8097, 0.2434, 0.9264, 0.3068, 0.9494, 0.2745, 0.948, 0.3081, 0.9772, 0.2739, 0.949, 0.2369, 0.9771, 0.2356, 0.8821, 0.3145, 0.8548, 0.3223, 0.8562, 0.307, 0.8442, 0.2007, 0.8769, 0.2473, 0.8473, 0.2471, 0.9184, 0.2649, 0.949, 0.2369, 0.9494, 0.2745, 0.9027, 0.2757, 0.8744, 0.2817, 0.8793, 0.2656, 0.8097, 0.2434, 0.8104, 0.2706, 0.7993, 0.2425, 0.8839, 0.328, 0.9011, 0.3161, 0.9036, 0.328, 0.8097, 0.2434, 0.837, 0.2638, 0.8183, 0.2649, 0.8674, 0.2822, 0.8585, 0.2701, 0.87, 0.2656, 0.8104, 0.2706, 0.831, 0.2893, 0.8241, 0.295, 0.9036, 0.328, 0.9264, 0.3157, 0.9252, 0.328, 0.837, 0.2638, 0.831, 0.2893, 0.8183, 0.2649, 0.516, 0.3198, 0.4835, 0.316, 0.5266, 0.2128, 0.9485, 0.1958, 0.9377, 0.1857, 0.9687, 0.1857, 0.697, 0.982, 0.7908, 0.9314, 0.7908, 0.982, 0.6899, 0.3791, 0.6544, 0.3655, 0.6903, 0.3499, 0.697, 0.7803, 0.7908, 0.7258, 0.7908, 0.7803, 0.7908, 0.9314, 0.697, 0.8799, 0.7908, 0.8799, 0.7908, 0.8799, 0.697, 0.829, 0.7908, 0.829, 0.697, 0.829, 0.7908, 0.7803, 0.7908, 0.829, 0.5936, 0.4596, 0.6338, 0.4709, 0.6027, 0.4726, 0.6144, 0.5331, 0.5914, 0.4982, 0.6156, 0.5171, 0.6541, 0.5072, 0.6156, 0.5171, 0.6396, 0.5013, 0.6338, 0.4709, 0.6541, 0.5072, 0.6396, 0.5013, 0.5914, 0.4982, 0.5936, 0.4596, 0.6027, 0.4726, 0.623, 0.3455, 0.6544, 0.3655, 0.6209, 0.3636, 0.753, 0.3755, 0.7833, 0.3622, 0.7833, 0.3756, 0.7536, 0.3625, 0.7204, 0.3492, 0.7517, 0.346, 0.6226, 0.3771, 0.6544, 0.3655, 0.656, 0.3793, 0.7203, 0.3785, 0.6903, 0.3499, 0.7204, 0.3492, 0.6907, 0.3185, 0.7071, 0.2131, 0.7177, 0.32, 0.753, 0.3755, 0.7203, 0.3785, 0.7536, 0.3625, 0.656, 0.3793, 0.6544, 0.3655, 0.6899, 0.3791, 0.7536, 0.3625, 0.7818, 0.3436, 0.7833, 0.3622, 0.7203, 0.3785, 0.7204, 0.3492, 0.7536, 0.3625, 0.7503, 0.3163, 0.7424, 0.2076, 0.7799, 0.3107, 0.7071, 0.2131, 0.7424, 0.2076, 0.7503, 0.3163, 0.6743, 0.2112, 0.6907, 0.3185, 0.6582, 0.3174, 0.6236, 0.3136, 0.6743, 0.2112, 0.6582, 0.3174, 0.7177, 0.32, 0.7517, 0.346, 0.7204, 0.3492, 0.6236, 0.3136, 0.6563, 0.3485, 0.623, 0.3455, 0.6582, 0.3174, 0.6903, 0.3499, 0.6563, 0.3485, 0.7503, 0.3163, 0.7818, 0.3436, 0.7517, 0.346, 0.6903, 0.3499, 0.7177, 0.32, 0.7204, 0.3492, 0.8377, 0.7803, 0.7908, 0.829, 0.7908, 0.7803, 0.6903, 0.3499, 0.6544, 0.3655, 0.6563, 0.3485, 0.7908, 0.9314, 0.8377, 0.982, 0.7908, 0.982, 0.8377, 0.829, 0.7908, 0.8799, 0.7908, 0.829, 0.7908, 0.8799, 0.8377, 0.9314, 0.7908, 0.9314, 0.8377, 0.7258, 0.7908, 0.7803, 0.7908, 0.7258, 0.949, 0.1062, 0.9246, 0.1345, 0.9156, 0.1052, 0.9074, 0.1039, 0.8844, 0.1442, 0.8769, 0.09736, 0.8281, 0.04373, 0.8548, 0.02913, 0.8587, 0.0439, 0.9717, 0.1371, 0.949, 0.1062, 0.9771, 0.1076, 0.9712, 0.0377, 0.9494, 0.06862, 0.948, 0.03507, 0.9027, 0.06744, 0.9264, 0.03639, 0.9184, 0.07822, 0.8473, 0.09879, 0.8135, 0.1385, 0.8099, 0.104, 0.9494, 0.06862, 0.9264, 0.03639, 0.948, 0.03507, 0.9772, 0.06928, 0.949, 0.1062, 0.9494, 0.06862, 0.883, 0.03211, 0.8548, 0.02913, 0.8825, 0.01851, 0.8769, 0.09736, 0.8462, 0.1453, 0.8473, 0.09879, 0.949, 0.1062, 0.9184, 0.07822, 0.9494, 0.06862, 0.9027, 0.06744, 0.8744, 0.06143, 0.8991, 0.0484, 0.8095, 0.07681, 0.8099, 0.104, 0.7995, 0.1054, 0.8825, 0.01851, 0.9014, 0.02735, 0.883, 0.03211, 0.8099, 0.104, 0.8363, 0.08252, 0.8473, 0.09879, 0.8664, 0.06097, 0.8575, 0.07303, 0.8575, 0.05967, 0.8095, 0.07681, 0.8293, 0.05728, 0.8176, 0.08215, 0.9018, 0.01518, 0.9264, 0.0234, 0.9014, 0.02735, 0.8293, 0.05728, 0.8363, 0.08252, 0.8176, 0.08215, 0.7177, 0.32, 0.7071, 0.2131, 0.7503, 0.3163, 0.9485, 0.1446, 0.9377, 0.1547, 0.9242, 0.1466, 0.8939, 0.9314, 0.9877, 0.9314, 0.9877, 0.982, 0.8939, 0.7258, 0.9877, 0.7258, 0.9877, 0.7803, 0.8939, 0.9314, 0.8939, 0.8799, 0.9877, 0.8799, 0.8939, 0.8799, 0.8939, 0.829, 0.9877, 0.829, 0.8939, 0.7803, 0.9877, 0.7803, 0.9877, 0.829, 0.5914, 0.4982, 0.575, 0.5021, 0.6144, 0.5331, 0.6396, 0.5013, 0.6541, 0.5072, 0.6432, 0.4582, 0.6338, 0.4709, 0.6432, 0.4582, 0.5936, 0.4596, 0.5914, 0.4982, 0.6027, 0.4726, 0.5936, 0.4596, 0.6396, 0.5013, 0.6156, 0.5171, 0.6144, 0.5331, 0.5793, 0.3652, 0.5774, 0.3482, 0.6108, 0.3452, 0.4808, 0.3752, 0.4504, 0.3753, 0.4504, 0.3619, 0.6111, 0.3768, 0.5777, 0.379, 0.5793, 0.3652, 0.5134, 0.3782, 0.5134, 0.3489, 0.5434, 0.3496, 0.543, 0.3183, 0.516, 0.3198, 0.5266, 0.2128, 0.4801, 0.3622, 0.4504, 0.3619, 0.4519, 0.3434, 0.543, 0.3183, 0.5372, 0.2125, 0.5594, 0.2109, 0.6101, 0.3133, 0.5756, 0.3171, 0.5594, 0.2109, 0.4821, 0.3457, 0.4835, 0.316, 0.516, 0.3198, 0.5774, 0.3482, 0.5756, 0.3171, 0.6101, 0.3133, 0.5434, 0.3496, 0.543, 0.3183, 0.5756, 0.3171, 0.4519, 0.3434, 0.4538, 0.3104, 0.4835, 0.316, 0.5434, 0.3496, 0.5134, 0.3489, 0.516, 0.3198, 0.8939, 0.829, 0.847, 0.829, 0.847, 0.7803, 0.8939, 0.9314, 0.8939, 0.982, 0.847, 0.982, 0.8939, 0.8799, 0.847, 0.8799, 0.847, 0.829, 0.8939, 0.8799, 0.8939, 0.9314, 0.847, 0.9314, 0.8939, 0.7803, 0.847, 0.7803, 0.847, 0.7258, 0.949, 0.2369, 0.9156, 0.238, 0.9246, 0.2087, 0.8824, 0.2001, 0.911, 0.2087, 0.9071, 0.2394, 0.8548, 0.3223, 0.8242, 0.328, 0.8261, 0.3124, 0.949, 0.2369, 0.9489, 0.2061, 0.9717, 0.2061, 0.9712, 0.3055, 0.948, 0.3081, 0.9494, 0.2745, 0.9264, 0.3068, 0.8991, 0.2948, 0.9027, 0.2757, 0.8118, 0.2089, 0.8442, 0.2007, 0.8473, 0.2471, 0.9264, 0.3068, 0.9184, 0.2649, 0.9494, 0.2745, 0.9772, 0.2739, 0.9494, 0.2745, 0.949, 0.2369, 0.8821, 0.3145, 0.8839, 0.328, 0.8548, 0.3223, 0.8442, 0.2007, 0.8824, 0.2001, 0.8769, 0.2473, 0.9184, 0.2649, 0.9156, 0.238, 0.949, 0.2369, 0.9027, 0.2757, 0.8991, 0.2948, 0.8744, 0.2817, 0.8097, 0.2434, 0.8183, 0.2649, 0.8104, 0.2706, 0.8839, 0.328, 0.8821, 0.3145, 0.9011, 0.3161, 0.8097, 0.2434, 0.8473, 0.2471, 0.837, 0.2638, 0.8674, 0.2822, 0.8585, 0.2835, 0.8585, 0.2701, 0.8104, 0.2706, 0.8183, 0.2649, 0.831, 0.2893, 0.9036, 0.328, 0.9011, 0.3161, 0.9264, 0.3157, 0.837, 0.2638, 0.8437, 0.2846, 0.831, 0.2893, 0.9485, 0.1958, 0.9242, 0.1938, 0.9377, 0.1857, 0.697, 0.982, 0.697, 0.9314, 0.7908, 0.9314, 0.697, 0.7803, 0.697, 0.7258, 0.7908, 0.7258, 0.7908, 0.9314, 0.697, 0.9314, 0.697, 0.8799, 0.7908, 0.8799, 0.697, 0.8799, 0.697, 0.829, 0.697, 0.829, 0.697, 0.7803, 0.7908, 0.7803, 0.5936, 0.4596, 0.6432, 0.4582, 0.6338, 0.4709, 0.6144, 0.5331, 0.575, 0.5021, 0.5914, 0.4982, 0.6541, 0.5072, 0.6144, 0.5331, 0.6156, 0.5171, 0.6338, 0.4709, 0.6432, 0.4582, 0.6541, 0.5072, 0.5914, 0.4982, 0.575, 0.5021, 0.5936, 0.4596, 0.623, 0.3455, 0.6563, 0.3485, 0.6544, 0.3655, 0.753, 0.3755, 0.7536, 0.3625, 0.7833, 0.3622, 0.6226, 0.3771, 0.6209, 0.3636, 0.6544, 0.3655, 0.7203, 0.3785, 0.6899, 0.3791, 0.6903, 0.3499, 0.6907, 0.3185, 0.6965, 0.2128, 0.7071, 0.2131, 0.7536, 0.3625, 0.7517, 0.346, 0.7818, 0.3436, 0.6743, 0.2112, 0.6965, 0.2128, 0.6907, 0.3185, 0.6236, 0.3136, 0.651, 0.2067, 0.6743, 0.2112, 0.7177, 0.32, 0.7503, 0.3163, 0.7517, 0.346, 0.6236, 0.3136, 0.6582, 0.3174, 0.6563, 0.3485, 0.6582, 0.3174, 0.6907, 0.3185, 0.6903, 0.3499, 0.7503, 0.3163, 0.7799, 0.3107, 0.7818, 0.3436, 0.6903, 0.3499, 0.6907, 0.3185, 0.7177, 0.32, 0.8377, 0.7803, 0.8377, 0.829, 0.7908, 0.829, 0.7908, 0.9314, 0.8377, 0.9314, 0.8377, 0.982, 0.8377, 0.829, 0.8377, 0.8799, 0.7908, 0.8799, 0.7908, 0.8799, 0.8377, 0.8799, 0.8377, 0.9314, 0.8377, 0.7258, 0.8377, 0.7803, 0.7908, 0.7803, 0.949, 0.1062, 0.9489, 0.1371, 0.9246, 0.1345, 0.9074, 0.1039, 0.9126, 0.1345, 0.8844, 0.1442, 0.8281, 0.04373, 0.8236, 0.02869, 0.8548, 0.02913, 0.9717, 0.1371, 0.9489, 0.1371, 0.949, 0.1062, 0.9712, 0.0377, 0.9772, 0.06928, 0.9494, 0.06862, 0.9027, 0.06744, 0.8991, 0.0484, 0.9264, 0.03639, 0.8473, 0.09879, 0.8462, 0.1453, 0.8135, 0.1385, 0.9494, 0.06862, 0.9184, 0.07822, 0.9264, 0.03639, 0.9772, 0.06928, 0.9771, 0.1076, 0.949, 0.1062, 0.883, 0.03211, 0.8587, 0.0439, 0.8548, 0.02913, 0.8769, 0.09736, 0.8844, 0.1442, 0.8462, 0.1453, 0.949, 0.1062, 0.9156, 0.1052, 0.9184, 0.07822, 0.9027, 0.06744, 0.8793, 0.07756, 0.8744, 0.06143, 0.8095, 0.07681, 0.8176, 0.08215, 0.8099, 0.104, 0.8825, 0.01851, 0.9018, 0.01518, 0.9014, 0.02735, 0.8099, 0.104, 0.8176, 0.08215, 0.8363, 0.08252, 0.8664, 0.06097, 0.8691, 0.07756, 0.8575, 0.07303, 0.8095, 0.07681, 0.8221, 0.05184, 0.8293, 0.05728, 0.9018, 0.01518, 0.9231, 0.01148, 0.9264, 0.0234, 0.8293, 0.05728, 0.8421, 0.06146, 0.8363, 0.08252, 0.9485, 0.1446, 0.9687, 0.1547, 0.9377, 0.1547])
me_arms.materials.append(mat_character_256)
me_arms.update()
arm_metarig = bpy.data.armatures.new('metarig')  # bones are not reproduced

# ---- objects
ob_simple_character = bpy.data.objects.new('simple_character', arm_metarig)
ob_head = bpy.data.objects.new('head', me_head)
ob_body = bpy.data.objects.new('body', me_body)
ob_arms = bpy.data.objects.new('arms', me_arms)

# ---- transforms, parenting, visibility, modifiers, constraints
ob_simple_character.location = (0.0, 0.0, 0.0)
ob_simple_character.scale = (0.1225, 0.1225, 0.1225)
ob_head.parent = ob_simple_character
ob_head.matrix_parent_inverse = Matrix(((8.163, -0.0, 0.0, -0.0), (-0.0, 8.163, -0.0, 0.0), (0.0, -0.0, 8.163, -0.0), (-0.0, 0.0, -0.0, 1.0)))
ob_head.location = (-6.118e-05, -0.03703, 1.888)
_vg = ob_head.vertex_groups.new(name='spine')
_vg = ob_head.vertex_groups.new(name='spine.001')
_vg = ob_head.vertex_groups.new(name='spine.002')
_vg = ob_head.vertex_groups.new(name='spine.003')
for _i, _w in zip([17, 18, 36, 37, 40, 44, 46, 48, 49, 50, 51, 52, 53, 67, 77, 80, 84, 85, 87, 88], [0.0879, 0.01403, 0.02937, 0.0466, 0.06562, 0.09146, 0.005882, 0.1167, 0.7796, 0.1084, 0.79, 0.7809, 0.7829, 0.08805, 0.0467, 0.06578, 0.09158, 0.005989, 0.7807, 0.7826]): _vg.add([_i], _w, 'REPLACE')
_vg = ob_head.vertex_groups.new(name='spine.004')
for _i, _w in zip([35, 36, 37, 77], [0.04051, 0.1548, 0.02968, 0.0297]): _vg.add([_i], _w, 'REPLACE')
_vg = ob_head.vertex_groups.new(name='spine.005')
for _i, _w in zip([0, 1, 2, 3, 4, 5, 6, 7, 8, 9, 10, 11, 12, 13, 14, 15, 16, 17, 18, 19, 20, 21, 22, 23, 24, 25, 26, 27, 28, 29, 30, 31, 32, 33, 34, 35, 36, 37, 38, 39, 40, 41, 42, 43, 44, 45, 46, 47, 48, 49, 50, 51, 52, 53, 54, 55, 56, 57, 58, 59, 60, 61, 62, 63, 64, 65, 66, 67, 68, 69, 70, 71, 72, 73, 74, 75, 76, 77, 78, 79, 80, 81, 82, 83, 84, 85, 86, 87, 88, 89, 90, 91, 92, 93, 94, 95, 96, 97, 98, 99, 100, 101, 102, 103, 104, 105, 106, 107, 108, 109, 110, 111, 112, 113, 114, 115, 116, 117, 118, 119, 120, 121, 122, 123, 124, 125, 126, 127, 128], [0.9981, 0.9991, 0.9996, 0.9982, 0.9969, 0.9966, 0.9966, 0.9979, 0.9992, 0.9985, 0.994, 0.9932, 0.9971, 0.9984, 0.9994, 0.9979, 0.9831, 0.9112, 0.9678, 0.9867, 0.9952, 0.9996, 0.9966, 0.9927, 0.9724, 0.9877, 0.9923, 0.993, 0.9892, 0.9732, 0.9638, 0.9942, 0.9916, 0.9867, 0.9615, 0.9365, 0.8056, 0.9119, 0.9925, 0.9816, 0.9302, 0.9831, 0.9931, 0.9855, 0.8971, 0.9982, 0.9716, 0.9884, 0.8594, 0.2165, 0.8913, 0.2097, 0.2166, 0.2166, 0.9982, 0.9969, 0.9966, 0.9979, 0.9992, 0.9985, 0.994, 0.9931, 0.9971, 0.9984, 0.9994, 0.9979, 0.9831, 0.911, 0.9867, 0.9952, 0.993, 0.9892, 0.9732, 0.9942, 0.9916, 0.9867, 0.9615, 0.9118, 0.9925, 0.9816, 0.93, 0.9831, 0.9931, 0.9854, 0.897, 0.9716, 0.9884, 0.2168, 0.2169, 1.0, 1.0, 1.0, 1.0, 1.0, 1.0, 1.0, 1.0, 1.0, 1.0, 1.0, 1.0, 1.0, 1.0, 1.0, 1.0, 1.0, 1.0, 1.0, 1.0, 1.0, 1.0, 1.0, 1.0, 1.0, 1.0, 1.0, 1.0, 1.0, 1.0, 1.0, 1.0, 1.0, 1.0, 1.0, 1.0, 1.0, 1.0, 1.0, 1.0]): _vg.add([_i], _w, 'REPLACE')
_vg = ob_head.vertex_groups.new(name='shoulder.L')
_vg = ob_head.vertex_groups.new(name='upper_arm.L')
_vg = ob_head.vertex_groups.new(name='forearm.L')
_vg = ob_head.vertex_groups.new(name='hand.L')
_vg = ob_head.vertex_groups.new(name='palm.01.L')
_vg = ob_head.vertex_groups.new(name='f_index.01.L')
_vg = ob_head.vertex_groups.new(name='f_index.02.L')
_vg = ob_head.vertex_groups.new(name='f_index.03.L')
_vg = ob_head.vertex_groups.new(name='thumb.01.L')
_vg = ob_head.vertex_groups.new(name='thumb.02.L')
_vg = ob_head.vertex_groups.new(name='thumb.03.L')
_vg = ob_head.vertex_groups.new(name='palm.02.L')
_vg = ob_head.vertex_groups.new(name='f_middle.01.L')
_vg = ob_head.vertex_groups.new(name='f_middle.02.L')
_vg = ob_head.vertex_groups.new(name='f_middle.03.L')
_vg = ob_head.vertex_groups.new(name='palm.03.L')
_vg = ob_head.vertex_groups.new(name='f_ring.01.L')
_vg = ob_head.vertex_groups.new(name='f_ring.02.L')
_vg = ob_head.vertex_groups.new(name='f_ring.03.L')
_vg = ob_head.vertex_groups.new(name='palm.04.L')
_vg = ob_head.vertex_groups.new(name='f_pinky.01.L')
_vg = ob_head.vertex_groups.new(name='f_pinky.02.L')
_vg = ob_head.vertex_groups.new(name='f_pinky.03.L')
_vg = ob_head.vertex_groups.new(name='shoulder.R')
_vg = ob_head.vertex_groups.new(name='upper_arm.R')
_vg = ob_head.vertex_groups.new(name='forearm.R')
_vg = ob_head.vertex_groups.new(name='hand.R')
_vg = ob_head.vertex_groups.new(name='palm.01.R')
_vg = ob_head.vertex_groups.new(name='f_index.01.R')
_vg = ob_head.vertex_groups.new(name='f_index.02.R')
_vg = ob_head.vertex_groups.new(name='f_index.03.R')
_vg = ob_head.vertex_groups.new(name='thumb.01.R')
_vg = ob_head.vertex_groups.new(name='thumb.02.R')
_vg = ob_head.vertex_groups.new(name='thumb.03.R')
_vg = ob_head.vertex_groups.new(name='palm.02.R')
_vg = ob_head.vertex_groups.new(name='f_middle.01.R')
_vg = ob_head.vertex_groups.new(name='f_middle.02.R')
_vg = ob_head.vertex_groups.new(name='f_middle.03.R')
_vg = ob_head.vertex_groups.new(name='palm.03.R')
_vg = ob_head.vertex_groups.new(name='f_ring.01.R')
_vg = ob_head.vertex_groups.new(name='f_ring.02.R')
_vg = ob_head.vertex_groups.new(name='f_ring.03.R')
_vg = ob_head.vertex_groups.new(name='palm.04.R')
_vg = ob_head.vertex_groups.new(name='f_pinky.01.R')
_vg = ob_head.vertex_groups.new(name='f_pinky.02.R')
_vg = ob_head.vertex_groups.new(name='f_pinky.03.R')
_vg = ob_head.vertex_groups.new(name='pelvis.L')
_vg = ob_head.vertex_groups.new(name='pelvis.R')
_vg = ob_head.vertex_groups.new(name='thigh.L')
_vg = ob_head.vertex_groups.new(name='shin.L')
_vg = ob_head.vertex_groups.new(name='foot.L')
_vg = ob_head.vertex_groups.new(name='toe.L')
_vg = ob_head.vertex_groups.new(name='heel.02.L')
_vg = ob_head.vertex_groups.new(name='thigh.R')
_vg = ob_head.vertex_groups.new(name='shin.R')
_vg = ob_head.vertex_groups.new(name='foot.R')
_vg = ob_head.vertex_groups.new(name='toe.R')
_vg = ob_head.vertex_groups.new(name='heel.02.R')
_m = ob_head.modifiers.new('Armature', 'ARMATURE')
_m.object = ob_simple_character
ob_body.parent = ob_simple_character
ob_body.matrix_parent_inverse = Matrix(((8.163, -0.0, 0.0, -0.0), (-0.0, 8.163, -0.0, 0.0), (0.0, -0.0, 8.163, -0.0), (-0.0, 0.0, -0.0, 1.0)))
ob_body.location = (0.0, 0.0, -0.01536)
_vg = ob_body.vertex_groups.new(name='spine')
_vg = ob_body.vertex_groups.new(name='spine.001')
for _i, _w in zip([3, 5, 10, 11, 13, 15, 16, 17, 19, 20, 25, 26, 27, 28, 29, 30, 37, 40, 41, 42, 43, 88, 97, 98, 100, 102, 105, 106, 107, 114, 117, 118, 119, 120, 163], [0.1, 0.04583, 0.02099, 0.06398, 0.06775, 0.4636, 0.3874, 0.6457, 0.06717, 0.133, 0.05665, 0.06763, 0.6411, 0.02401, 0.1318, 0.08222, 0.03612, 0.0504, 0.02115, 0.3416, 0.09227, 0.04976, 0.01974, 0.06394, 0.3913, 0.06431, 0.0656, 0.02253, 0.1306, 0.03569, 0.04782, 0.01509, 0.3458, 0.09051, 0.04944]): _vg.add([_i], _w, 'REPLACE')
_vg = ob_body.vertex_groups.new(name='spine.002')
for _i, _w in zip([11, 13, 15, 16, 17, 19, 21, 23, 25, 26, 27, 29, 32, 37, 40, 41, 42, 43, 46, 98, 100, 102, 103, 105, 107, 109, 114, 117, 118, 119, 120, 122], [0.07983, 0.06777, 0.4283, 0.3974, 0.06326, 0.006268, 0.1122, 0.07717, 0.8019, 0.6409, 0.1105, 0.1126, 0.09381, 0.0906, 0.0817, 0.01726, 0.4149, 0.5971, 0.005563, 0.07981, 0.4011, 0.003636, 0.1109, 0.6514, 0.1133, 0.09144, 0.09084, 0.08122, 0.01233, 0.4192, 0.6082, 0.006328]): _vg.add([_i], _w, 'REPLACE')
_vg = ob_body.vertex_groups.new(name='spine.003')
for _i, _w in zip([11, 13, 14, 15, 21, 22, 23, 24, 25, 26, 31, 32, 35, 36, 37, 43, 44, 45, 46, 87, 98, 103, 104, 105, 108, 109, 112, 113, 114, 120, 121, 122, 162], [0.1192, 0.587, 0.5877, 0.02846, 0.5772, 0.2246, 0.8487, 0.7031, 0.08443, 0.1007, 0.09488, 0.7834, 0.01966, 0.0102, 0.1076, 0.06327, 0.8099, 0.6943, 0.2272, 0.06781, 0.1186, 0.5888, 0.2292, 0.09935, 0.09474, 0.7917, 0.01917, 0.008362, 0.1082, 0.06192, 0.7028, 0.2369, 0.06977]): _vg.add([_i], _w, 'REPLACE')
_vg = ob_body.vertex_groups.new(name='spine.004')
for _i, _w in zip([14, 22, 24, 31, 44, 86, 87, 104, 108, 162], [0.1282, 0.04137, 0.1821, 0.03536, 0.01025, 0.9839, 0.0646, 0.04276, 0.03529, 0.06567]): _vg.add([_i], _w, 'REPLACE')
_vg = ob_body.vertex_groups.new(name='spine.005')
_vg = ob_body.vertex_groups.new(name='shoulder.L')
for _i, _w in zip([11, 12, 13, 14, 16, 21, 22, 23, 24, 26, 31, 32, 35, 36, 37, 42, 43, 44, 45, 46, 87, 121], [0.6903, 0.9503, 0.1291, 0.1384, 0.0671, 0.2619, 0.708, 0.008228, 0.05624, 0.05152, 0.8336, 0.08635, 0.9479, 0.9318, 0.7236, 0.07583, 0.0808, 0.07149, 0.2366, 0.721, 0.8573, 0.0002901]): _vg.add([_i], _w, 'REPLACE')
_vg = ob_body.vertex_groups.new(name='upper_arm.L')
_vg = ob_body.vertex_groups.new(name='forearm.L')
_vg = ob_body.vertex_groups.new(name='hand.L')
_vg = ob_body.vertex_groups.new(name='palm.01.L')
_vg = ob_body.vertex_groups.new(name='f_index.01.L')
_vg = ob_body.vertex_groups.new(name='f_index.02.L')
_vg = ob_body.vertex_groups.new(name='f_index.03.L')
_vg = ob_body.vertex_groups.new(name='thumb.01.L')
_vg = ob_body.vertex_groups.new(name='thumb.02.L')
_vg = ob_body.vertex_groups.new(name='thumb.03.L')
_vg = ob_body.vertex_groups.new(name='palm.02.L')
_vg = ob_body.vertex_groups.new(name='f_middle.01.L')
_vg = ob_body.vertex_groups.new(name='f_middle.02.L')
_vg = ob_body.vertex_groups.new(name='f_middle.03.L')
_vg = ob_body.vertex_groups.new(name='palm.03.L')
_vg = ob_body.vertex_groups.new(name='f_ring.01.L')
_vg = ob_body.vertex_groups.new(name='f_ring.02.L')
_vg = ob_body.vertex_groups.new(name='f_ring.03.L')
_vg = ob_body.vertex_groups.new(name='palm.04.L')
_vg = ob_body.vertex_groups.new(name='f_pinky.01.L')
_vg = ob_body.vertex_groups.new(name='f_pinky.02.L')
_vg = ob_body.vertex_groups.new(name='f_pinky.03.L')
_vg = ob_body.vertex_groups.new(name='shoulder.R')
for _i, _w in zip([13, 14, 23, 24, 44, 98, 99, 100, 103, 104, 105, 108, 109, 112, 113, 114, 119, 120, 121, 122, 162], [0.1294, 0.1385, 0.005462, 0.05566, 0.06942, 0.6921, 0.9523, 0.06464, 0.2536, 0.7026, 0.04727, 0.8339, 0.08141, 0.9488, 0.9343, 0.7242, 0.07298, 0.07767, 0.2289, 0.7107, 0.8542]): _vg.add([_i], _w, 'REPLACE')
_vg = ob_body.vertex_groups.new(name='upper_arm.R')
_vg = ob_body.vertex_groups.new(name='forearm.R')
_vg = ob_body.vertex_groups.new(name='hand.R')
_vg = ob_body.vertex_groups.new(name='palm.01.R')
_vg = ob_body.vertex_groups.new(name='f_index.01.R')
_vg = ob_body.vertex_groups.new(name='f_index.02.R')
_vg = ob_body.vertex_groups.new(name='f_index.03.R')
_vg = ob_body.vertex_groups.new(name='thumb.01.R')
_vg = ob_body.vertex_groups.new(name='thumb.02.R')
_vg = ob_body.vertex_groups.new(name='thumb.03.R')
_vg = ob_body.vertex_groups.new(name='palm.02.R')
_vg = ob_body.vertex_groups.new(name='f_middle.01.R')
_vg = ob_body.vertex_groups.new(name='f_middle.02.R')
_vg = ob_body.vertex_groups.new(name='f_middle.03.R')
_vg = ob_body.vertex_groups.new(name='palm.03.R')
_vg = ob_body.vertex_groups.new(name='f_ring.01.R')
_vg = ob_body.vertex_groups.new(name='f_ring.02.R')
_vg = ob_body.vertex_groups.new(name='f_ring.03.R')
_vg = ob_body.vertex_groups.new(name='palm.04.R')
_vg = ob_body.vertex_groups.new(name='f_pinky.01.R')
_vg = ob_body.vertex_groups.new(name='f_pinky.02.R')
_vg = ob_body.vertex_groups.new(name='f_pinky.03.R')
_vg = ob_body.vertex_groups.new(name='pelvis.L')
for _i, _w in zip([0, 3, 4, 5, 6, 9, 10, 16, 17, 18, 19, 20, 26, 27, 28, 29, 30, 33, 38, 39, 40, 41, 42, 43, 49, 52, 53, 88, 89, 92, 93, 96, 97, 101, 106, 107, 115, 128, 163], [0.09722, 0.3999, 0.7185, 0.6618, 0.489, 0.2415, 0.4225, 0.1151, 0.1329, 0.7744, 0.8704, 0.371, 0.1136, 0.1146, 0.3721, 0.627, 0.5583, 0.2378, 0.2231, 0.6613, 0.7595, 0.8909, 0.1332, 0.1441, 0.01426, 0.07088, 0.01134, 0.6098, 0.07492, 0.02247, 0.259, 0.09889, 0.2229, 0.01515, 0.1549, 0.03809, 0.06258, 0.0281, 0.1503]): _vg.add([_i], _w, 'REPLACE')
_vg = ob_body.vertex_groups.new(name='pelvis.R')
for _i, _w in zip([0, 3, 5, 6, 9, 10, 17, 20, 27, 28, 29, 30, 38, 52, 88, 89, 92, 93, 96, 97, 100, 101, 102, 105, 106, 107, 110, 115, 116, 117, 118, 119, 120, 124, 125, 128, 129, 163], [0.06074, 0.235, 0.1386, 0.2512, 0.03799, 0.08578, 0.122, 0.2493, 0.08935, 0.06317, 0.0006939, 0.1661, 0.005867, 0.02214, 0.09774, 0.08346, 0.713, 0.4969, 0.5369, 0.4643, 0.1112, 0.7655, 0.8747, 0.1099, 0.486, 0.6324, 0.2587, 0.3385, 0.6531, 0.7735, 0.9002, 0.1294, 0.141, 0.002864, 0.01228, 0.07566, 0.01686, 0.5584]): _vg.add([_i], _w, 'REPLACE')
_vg = ob_body.vertex_groups.new(name='thigh.L')
for _i, _w in zip([0, 1, 2, 3, 4, 5, 6, 7, 8, 9, 10, 18, 20, 28, 29, 30, 33, 34, 38, 39, 40, 41, 47, 48, 49, 50, 51, 52, 53, 54, 55, 56, 57, 58, 59, 60, 61, 62, 63, 64, 65, 66, 67, 68, 69, 88, 89, 92, 93, 97, 106, 127, 163], [0.5173, 0.8531, 0.8516, 0.1256, 0.211, 0.08457, 0.1716, 0.8215, 0.8217, 0.6626, 0.404, 0.1557, 0.1145, 0.4754, 0.07239, 0.1061, 0.7261, 0.8789, 0.6905, 0.3025, 0.07768, 0.002645, 0.8859, 0.9602, 0.9365, 0.9761, 0.8999, 0.8652, 0.924, 0.8676, 0.871, 0.8387, 0.8446, 0.8804, 0.8775, 0.6866, 0.6722, 0.7299, 0.7241, 0.1136, 0.1133, 0.1039, 0.09806, 0.08491, 0.1042, 0.1602, 0.3102, 0.004163, 0.08724, 0.03658, 0.01088, 0.05167, 0.07359]): _vg.add([_i], _w, 'REPLACE')
_vg = ob_body.vertex_groups.new(name='shin.L')
for _i, _w in zip([1, 2, 7, 8, 34, 47, 54, 55, 56, 57, 58, 59, 60, 61, 62, 63, 64, 65, 66, 67, 68, 69, 70, 71, 72, 73, 74, 75, 76, 78, 81, 84, 85], [0.1378, 0.1349, 0.1664, 0.1712, 0.116, 0.1041, 0.1056, 0.1135, 0.1356, 0.1444, 0.1105, 0.09992, 0.3092, 0.3246, 0.2685, 0.2731, 0.885, 0.8855, 0.8943, 0.9003, 0.9143, 0.8947, 0.9628, 0.973, 0.9682, 0.9706, 0.9775, 0.06069, 0.0581, 0.007287, 0.9586, 0.07023, 0.06935]): _vg.add([_i], _w, 'REPLACE')
_vg = ob_body.vertex_groups.new(name='foot.L')
for _i, _w in zip([75, 76, 78, 79, 84, 85], [0.8125, 0.8171, 0.02061, 0.01238, 0.1109, 0.1007]): _vg.add([_i], _w, 'REPLACE')
_vg = ob_body.vertex_groups.new(name='toe.L')
for _i, _w in zip([75, 76, 79, 80, 82, 83, 84, 85], [0.0563, 0.07465, 0.9558, 0.9661, 0.98, 0.9673, 0.8117, 0.8214]): _vg.add([_i], _w, 'REPLACE')
_vg = ob_body.vertex_groups.new(name='heel.02.L')
for _i, _w in zip([72, 75, 76, 77, 78], [0.002771, 0.07043, 0.05013, 0.9507, 0.9335]): _vg.add([_i], _w, 'REPLACE')
_vg = ob_body.vertex_groups.new(name='thigh.R')
for _i, _w in zip([0, 3, 4, 5, 6, 10, 20, 30, 51, 88, 89, 90, 91, 92, 93, 94, 95, 96, 97, 101, 106, 107, 110, 111, 115, 116, 117, 123, 124, 125, 126, 127, 128, 129, 130, 131, 132, 133, 134, 135, 136, 137, 138, 139, 140, 141, 142, 143, 144, 145, 163], [0.3085, 0.1247, 0.004811, 0.05044, 0.07643, 0.008206, 0.1136, 0.06074, 0.04957, 0.07308, 0.5151, 0.8596, 0.845, 0.2058, 0.1454, 0.814, 0.8284, 0.3079, 0.2121, 0.1548, 0.2617, 0.04398, 0.6964, 0.8946, 0.539, 0.3097, 0.05895, 0.8692, 0.9525, 0.9369, 0.9769, 0.8952, 0.854, 0.9144, 0.8608, 0.8759, 0.8313, 0.8494, 0.8907, 0.8652, 0.6777, 0.6796, 0.7573, 0.6998, 0.1188, 0.1088, 0.1065, 0.09654, 0.07422, 0.114, 0.159]): _vg.add([_i], _w, 'REPLACE')
_vg = ob_body.vertex_groups.new(name='shin.R')
for _i, _w in zip([90, 91, 94, 95, 111, 123, 130, 131, 132, 133, 134, 135, 136, 137, 138, 139, 140, 141, 142, 143, 144, 145, 146, 147, 148, 149, 150, 151, 152, 154, 157, 160, 161], [0.1311, 0.1402, 0.1723, 0.1638, 0.1005, 0.1188, 0.1105, 0.1083, 0.14, 0.138, 0.09998, 0.1095, 0.3175, 0.3172, 0.2413, 0.2965, 0.8796, 0.8902, 0.8914, 0.9018, 0.9252, 0.8846, 0.9665, 0.9696, 0.9707, 0.9763, 0.9715, 0.06551, 0.05226, 0.005794, 0.9544, 0.06429, 0.07446]): _vg.add([_i], _w, 'REPLACE')
_vg = ob_body.vertex_groups.new(name='foot.R')
for _i, _w in zip([151, 152, 154, 155, 160, 161], [0.7981, 0.8342, 0.01744, 0.004764, 0.104, 0.1058]): _vg.add([_i], _w, 'REPLACE')
_vg = ob_body.vertex_groups.new(name='toe.R')
for _i, _w in zip([151, 152, 155, 156, 158, 159, 160, 161], [0.05983, 0.06817, 0.9622, 0.9606, 0.9737, 0.9747, 0.8256, 0.8098]): _vg.add([_i], _w, 'REPLACE')
_vg = ob_body.vertex_groups.new(name='heel.02.R')
for _i, _w in zip([151, 152, 153, 154], [0.07646, 0.04058, 0.9507, 0.9358]): _vg.add([_i], _w, 'REPLACE')
_m = ob_body.modifiers.new('Armature', 'ARMATURE')
_m.object = ob_simple_character
ob_arms.parent = ob_simple_character
ob_arms.matrix_parent_inverse = Matrix(((8.163, -0.0, 0.0, -0.0), (-0.0, 8.163, -0.0, 0.0), (0.0, -0.0, 8.163, -0.0), (-0.0, 0.0, -0.0, 1.0)))
ob_arms.location = (0.0002852, -0.000673, 1.541)
_vg = ob_arms.vertex_groups.new(name='spine')
_vg = ob_arms.vertex_groups.new(name='spine.001')
_vg = ob_arms.vertex_groups.new(name='spine.002')
_vg = ob_arms.vertex_groups.new(name='spine.003')
_vg = ob_arms.vertex_groups.new(name='spine.004')
_vg = ob_arms.vertex_groups.new(name='spine.005')
_vg = ob_arms.vertex_groups.new(name='shoulder.L')
for _i, _w in zip([0, 1, 2, 3, 4, 5, 6, 9, 10, 11, 12, 13, 14, 32, 33, 34, 35, 36], [0.8676, 0.1867, 0.1294, 0.1169, 0.1711, 0.07344, 0.01715, 0.0155, 0.1548, 0.07429, 0.04506, 0.03544, 0.0656, 0.9235, 0.8924, 0.6746, 0.6256, 0.689]): _vg.add([_i], _w, 'REPLACE')
_vg = ob_arms.vertex_groups.new(name='upper_arm.L')
for _i, _w in zip([0, 1, 2, 3, 4, 5, 6, 7, 8, 9, 10, 11, 12, 13, 14, 15, 16, 17, 18, 19, 20, 21, 22, 32, 33, 34, 35, 36], [0.1256, 0.8022, 0.8542, 0.866, 0.8167, 0.7339, 0.7709, 0.7589, 0.7249, 0.7362, 0.6756, 0.7573, 0.7685, 0.7475, 0.7369, 0.6573, 0.4771, 0.4898, 0.1706, 0.1078, 0.1171, 0.1221, 0.1227, 0.07456, 0.1059, 0.3194, 0.3675, 0.3058]): _vg.add([_i], _w, 'REPLACE')
_vg = ob_arms.vertex_groups.new(name='forearm.L')
for _i, _w in zip([5, 6, 7, 8, 9, 10, 11, 12, 13, 14, 15, 16, 17, 18, 19, 20, 21, 22, 23, 24, 25, 26, 27, 28, 29, 30, 31], [0.1925, 0.1952, 0.2176, 0.2529, 0.231, 0.1695, 0.1682, 0.1837, 0.2096, 0.1974, 0.3182, 0.517, 0.5012, 0.8226, 0.8862, 0.8776, 0.8752, 0.8744, 0.9153, 0.1583, 0.1031, 0.9144, 0.974, 0.9756, 0.9861, 0.9827, 0.9817]): _vg.add([_i], _w, 'REPLACE')
_vg = ob_arms.vertex_groups.new(name='hand.L')
for _i, _w in zip([23, 24, 25, 41, 42], [0.06068, 0.6038, 0.1253, 0.02589, 0.9469]): _vg.add([_i], _w, 'REPLACE')
_vg = ob_arms.vertex_groups.new(name='palm.01.L')
for _i, _w in zip([41, 44, 51], [0.05598, 0.9513, 0.003124]): _vg.add([_i], _w, 'REPLACE')
_vg = ob_arms.vertex_groups.new(name='f_index.01.L')
for _i, _w in zip([41, 52], [0.8141, 0.07019]): _vg.add([_i], _w, 'REPLACE')
_vg = ob_arms.vertex_groups.new(name='f_index.02.L')
for _i, _w in zip([45, 48], [0.4949, 0.9677]): _vg.add([_i], _w, 'REPLACE')
_vg = ob_arms.vertex_groups.new(name='f_index.03.L')
for _i, _w in zip([37, 38, 45], [0.9499, 0.04585, 0.4633]): _vg.add([_i], _w, 'REPLACE')
_vg = ob_arms.vertex_groups.new(name='thumb.01.L')
for _i, _w in zip([24, 25, 26, 50], [0.195, 0.7137, 0.03063, 0.04076]): _vg.add([_i], _w, 'REPLACE')
_vg = ob_arms.vertex_groups.new(name='thumb.02.L')
for _i, _w in zip([24, 25, 41, 49, 50, 51, 52, 53, 55, 56], [0.008652, 0.02328, 0.03147, 0.9496, 0.9196, 0.9404, 0.8474, 0.008497, 0.02852, 0.0385]): _vg.add([_i], _w, 'REPLACE')
_vg = ob_arms.vertex_groups.new(name='thumb.03.L')
for _i, _w in zip([52, 53, 54, 55, 56], [0.03892, 0.9677, 0.9752, 0.959, 0.9512]): _vg.add([_i], _w, 'REPLACE')
_vg = ob_arms.vertex_groups.new(name='palm.02.L')
_vg = ob_arms.vertex_groups.new(name='f_middle.01.L')
_vg = ob_arms.vertex_groups.new(name='f_middle.02.L')
for _i, _w in zip([40, 47], [0.01919, 0.9215]): _vg.add([_i], _w, 'REPLACE')
_vg = ob_arms.vertex_groups.new(name='f_middle.03.L')
for _i, _w in zip([37, 38, 39, 40], [0.01817, 0.917, 0.9362, 0.5621]): _vg.add([_i], _w, 'REPLACE')
_vg = ob_arms.vertex_groups.new(name='palm.03.L')
_vg = ob_arms.vertex_groups.new(name='f_ring.01.L')
_vg = ob_arms.vertex_groups.new(name='f_ring.02.L')
_vg = ob_arms.vertex_groups.new(name='f_ring.03.L')
_vg = ob_arms.vertex_groups.new(name='palm.04.L')
for _i, _w in zip([43], [0.4922]): _vg.add([_i], _w, 'REPLACE')
_vg = ob_arms.vertex_groups.new(name='f_pinky.01.L')
for _i, _w in zip([43], [0.4922]): _vg.add([_i], _w, 'REPLACE')
_vg = ob_arms.vertex_groups.new(name='f_pinky.02.L')
_vg = ob_arms.vertex_groups.new(name='f_pinky.03.L')
for _i, _w in zip([40, 46], [0.3745, 0.9557]): _vg.add([_i], _w, 'REPLACE')
_vg = ob_arms.vertex_groups.new(name='shoulder.R')
for _i, _w in zip([57, 58, 59, 60, 61, 62, 63, 66, 67, 68, 69, 70, 71, 89, 90, 91, 92, 93], [0.8691, 0.187, 0.1296, 0.1171, 0.1712, 0.07347, 0.01722, 0.01554, 0.1549, 0.07438, 0.04523, 0.03557, 0.06567, 0.9236, 0.8932, 0.6748, 0.6255, 0.6889]): _vg.add([_i], _w, 'REPLACE')
_vg = ob_arms.vertex_groups.new(name='upper_arm.R')
for _i, _w in zip([57, 58, 59, 60, 61, 62, 63, 64, 65, 66, 67, 68, 69, 70, 71, 72, 73, 74, 75, 76, 77, 78, 79, 89, 90, 91, 92, 93], [0.1243, 0.802, 0.854, 0.8658, 0.8166, 0.7342, 0.7709, 0.7585, 0.7246, 0.7362, 0.6757, 0.7572, 0.7683, 0.7473, 0.7368, 0.6578, 0.477, 0.4898, 0.1706, 0.108, 0.1173, 0.122, 0.1225, 0.07452, 0.1052, 0.3192, 0.3675, 0.306]): _vg.add([_i], _w, 'REPLACE')
_vg = ob_arms.vertex_groups.new(name='forearm.R')
for _i, _w in zip([62, 63, 64, 65, 66, 67, 68, 69, 70, 71, 72, 73, 74, 75, 76, 77, 78, 79, 80, 81, 82, 83, 84, 85, 86, 87, 88], [0.1922, 0.1952, 0.2178, 0.2532, 0.2309, 0.1692, 0.1681, 0.1838, 0.2098, 0.1974, 0.3177, 0.517, 0.5012, 0.8226, 0.8859, 0.8774, 0.8752, 0.8746, 0.9155, 0.1595, 0.1057, 0.9149, 0.974, 0.9756, 0.9861, 0.9828, 0.9817]): _vg.add([_i], _w, 'REPLACE')
_vg = ob_arms.vertex_groups.new(name='hand.R')
for _i, _w in zip([80, 81, 82, 98, 99], [0.06055, 0.6033, 0.1281, 0.02649, 0.9474]): _vg.add([_i], _w, 'REPLACE')
_vg = ob_arms.vertex_groups.new(name='palm.01.R')
for _i, _w in zip([98, 101], [0.05637, 0.951]): _vg.add([_i], _w, 'REPLACE')
_vg = ob_arms.vertex_groups.new(name='f_index.01.R')
for _i, _w in zip([98, 102, 109], [0.8132, 0.0171, 0.06872]): _vg.add([_i], _w, 'REPLACE')
_vg = ob_arms.vertex_groups.new(name='f_index.02.R')
for _i, _w in zip([98, 102, 105], [0.02291, 0.8964, 0.974]): _vg.add([_i], _w, 'REPLACE')
_vg = ob_arms.vertex_groups.new(name='f_index.03.R')
for _i, _w in zip([94, 95, 102], [0.9477, 0.04754, 0.004331]): _vg.add([_i], _w, 'REPLACE')
_vg = ob_arms.vertex_groups.new(name='thumb.01.R')
for _i, _w in zip([81, 82, 83, 107], [0.1938, 0.707, 0.02958, 0.04228]): _vg.add([_i], _w, 'REPLACE')
_vg = ob_arms.vertex_groups.new(name='thumb.02.R')
for _i, _w in zip([81, 82, 98, 106, 107, 108, 109, 110, 112, 113], [0.009242, 0.02495, 0.03241, 0.9475, 0.9178, 0.9441, 0.8506, 0.009077, 0.02832, 0.03697]): _vg.add([_i], _w, 'REPLACE')
_vg = ob_arms.vertex_groups.new(name='thumb.03.R')
for _i, _w in zip([109, 110, 111, 112, 113], [0.03697, 0.9675, 0.9739, 0.9592, 0.9522]): _vg.add([_i], _w, 'REPLACE')
_vg = ob_arms.vertex_groups.new(name='palm.02.R')
_vg = ob_arms.vertex_groups.new(name='f_middle.01.R')
_vg = ob_arms.vertex_groups.new(name='f_middle.02.R')
for _i, _w in zip([97, 102, 104], [0.01856, 0.01497, 0.9227]): _vg.add([_i], _w, 'REPLACE')
_vg = ob_arms.vertex_groups.new(name='f_middle.03.R')
for _i, _w in zip([94, 95, 96, 97], [0.0152, 0.915, 0.9377, 0.5624]): _vg.add([_i], _w, 'REPLACE')
_vg = ob_arms.vertex_groups.new(name='palm.03.R')
_vg = ob_arms.vertex_groups.new(name='f_ring.01.R')
_vg = ob_arms.vertex_groups.new(name='f_ring.02.R')
_vg = ob_arms.vertex_groups.new(name='f_ring.03.R')
_vg = ob_arms.vertex_groups.new(name='palm.04.R')
for _i, _w in zip([100], [0.4921]): _vg.add([_i], _w, 'REPLACE')
_vg = ob_arms.vertex_groups.new(name='f_pinky.01.R')
for _i, _w in zip([100], [0.4921]): _vg.add([_i], _w, 'REPLACE')
_vg = ob_arms.vertex_groups.new(name='f_pinky.02.R')
for _i, _w in zip([97, 103], [0.3746, 0.9562]): _vg.add([_i], _w, 'REPLACE')
_vg = ob_arms.vertex_groups.new(name='f_pinky.03.R')
_vg = ob_arms.vertex_groups.new(name='pelvis.L')
_vg = ob_arms.vertex_groups.new(name='pelvis.R')
_vg = ob_arms.vertex_groups.new(name='thigh.L')
_vg = ob_arms.vertex_groups.new(name='shin.L')
_vg = ob_arms.vertex_groups.new(name='foot.L')
_vg = ob_arms.vertex_groups.new(name='toe.L')
_vg = ob_arms.vertex_groups.new(name='heel.02.L')
_vg = ob_arms.vertex_groups.new(name='thigh.R')
_vg = ob_arms.vertex_groups.new(name='shin.R')
_vg = ob_arms.vertex_groups.new(name='foot.R')
_vg = ob_arms.vertex_groups.new(name='toe.R')
_vg = ob_arms.vertex_groups.new(name='heel.02.R')
_m = ob_arms.modifiers.new('Armature', 'ARMATURE')
_m.object = ob_simple_character

# ---- collection membership
col_character.objects.link(ob_simple_character)
col_character.objects.link(ob_head)
col_character.objects.link(ob_body)
col_character.objects.link(ob_arms)

# ---- scene / render settings (as saved in the file)
scene.frame_start = 1; scene.frame_end = 250; scene.frame_set(1)
scene.render.engine = 'BLENDER_EEVEE_NEXT'
bpy.context.view_layer.update()

# ---- added for rendering (the .blend has no active camera and no usable light): camera, sun
cam_auto = bpy.data.cameras.new('AutoCamera')
cam_auto.lens = 50.0
cam_auto.sensor_width = 36.0
cam_auto.clip_end = 1000.0
ob_auto_camera = bpy.data.objects.new('AutoCamera', cam_auto)
scene.collection.objects.link(ob_auto_camera)
ob_auto_camera.location = (2.70428, -3.26681, 3.18923)
ob_auto_camera.rotation_euler = (1.09748, -7.21219e-08, 0.694738)
scene.camera = ob_auto_camera
light_auto_sun = bpy.data.lights.new('AutoSun', 'SUN')
light_auto_sun.energy = 3.0
light_auto_sun.angle = 0.0523599
ob_auto_sun = bpy.data.objects.new('AutoSun', light_auto_sun)
scene.collection.objects.link(ob_auto_sun)
ob_auto_sun.rotation_euler = (0.872665, 0.174533, 0.523599)
bpy.context.view_layer.update()
